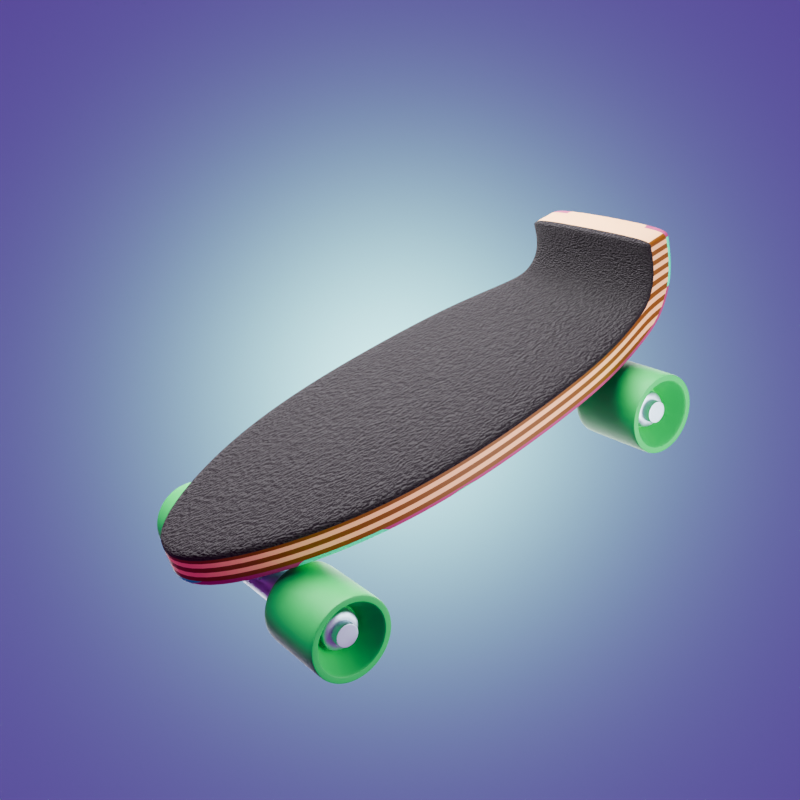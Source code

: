 # Source: Skateboard.blend  (saved by Blender 4.0.36; exported with 4.5.12 LTS)
import bpy
from mathutils import Matrix  # noqa: F401  (used for matrix-valued properties, if any)

bpy.ops.wm.read_factory_settings(use_empty=True)
scene = bpy.context.scene
scene.name = 'Scene'

# ---- collections
col_collection = bpy.data.collections.new('Collection'); scene.collection.children.link(col_collection)

# ---- materials (node trees are filled in below, after node groups)
mat_material_002 = bpy.data.materials.new('Material.002')
mat_material_005 = bpy.data.materials.new('Material.005')
mat_material_006 = bpy.data.materials.new('Material.006')
mat_material_004 = bpy.data.materials.new('Material.004')
mat_material_003 = bpy.data.materials.new('Material.003')
mat_material_001 = bpy.data.materials.new('Material.001')

# ---- node groups
ng_auto_smooth = bpy.data.node_groups.new('Auto Smooth', 'GeometryNodeTree')
_s = ng_auto_smooth.interface.new_socket(name='Geometry', in_out='OUTPUT', socket_type='NodeSocketGeometry')
_s = ng_auto_smooth.interface.new_socket(name='Geometry', in_out='INPUT', socket_type='NodeSocketGeometry')
_s = ng_auto_smooth.interface.new_socket(name='Angle', in_out='INPUT', socket_type='NodeSocketFloat')
_s.subtype = 'ANGLE'
_s.min_value = 0.0
_s.max_value = 3.142
ng_auto_smooth.is_modifier = True
_N = ng_auto_smooth.nodes; _L = ng_auto_smooth.links
n0 = _N.new('NodeGroupOutput'); n0.name = 'Group Output'; n0.location = (480, -100)
n1 = _N.new('NodeGroupInput'); n1.name = 'Group Input'; n1.location = (-420, -300)
n2 = _N.new('NodeGroupInput'); n2.name = 'Group Input.001'; n2.location = (-60, -100)
n3 = _N.new('GeometryNodeSetShadeSmooth'); n3.name = 'Set Shade Smooth'; n3.location = (120, -100)
n3.domain = 'EDGE'
n4 = _N.new('GeometryNodeSetShadeSmooth'); n4.name = 'Set Shade Smooth.001'; n4.location = (300, -100)
n5 = _N.new('GeometryNodeInputMeshEdgeAngle'); n5.name = 'Edge Angle'; n5.location = (-420, -220)
n6 = _N.new('GeometryNodeInputEdgeSmooth'); n6.name = 'Is Edge Smooth'; n6.location = (-60, -160)
n7 = _N.new('GeometryNodeInputShadeSmooth'); n7.name = 'Is Face Smooth'; n7.location = (-240, -340)
n8 = _N.new('FunctionNodeBooleanMath'); n8.name = 'Boolean Math'; n8.location = (-60, -220)
n9 = _N.new('FunctionNodeCompare'); n9.name = 'Compare'; n9.location = (-240, -180)
n9.operation = 'LESS_EQUAL'
_L.new(n5.outputs[0], n9.inputs[0])
_L.new(n4.outputs[0], n0.inputs[0])
_L.new(n1.outputs[1], n9.inputs[1])
_L.new(n9.outputs[0], n8.inputs[0])
_L.new(n7.outputs[0], n8.inputs[1])
_L.new(n2.outputs[0], n3.inputs[0])
_L.new(n6.outputs[0], n3.inputs[1])
_L.new(n3.outputs[0], n4.inputs[0])
_L.new(n8.outputs[0], n3.inputs[2])
n0.is_active_output = True

# ---- material node trees
mat_material_002.use_nodes = True; mat_material_002.node_tree.nodes.clear()
_N = mat_material_002.node_tree.nodes; _L = mat_material_002.node_tree.links
n0 = _N.new('ShaderNodeBsdfPrincipled'); n0.name = 'Principled BSDF'; n0.location = (10, 300)
n0.inputs[3].default_value = 1.45
n1 = _N.new('ShaderNodeOutputMaterial'); n1.name = 'Material Output'; n1.location = (300, 300)
n2 = _N.new('ShaderNodeMapping'); n2.name = 'Mapping'; n2.location = (-850, 244)
n2.inputs[2].default_value = (0.0, 1.571, 0.0)
n2.inputs[3].default_value = (1.0, 1.0, 0.607)
n3 = _N.new('ShaderNodeTexCoord'); n3.name = 'Texture Coordinate'; n3.location = (-1030, 244)
n4 = _N.new('ShaderNodeTexWave'); n4.name = 'Wave Texture'; n4.location = (-670, 284)
n5 = _N.new('ShaderNodeValToRGB'); n5.name = 'Color Ramp'; n5.location = (-440, 256)
n5.color_ramp.interpolation = 'CONSTANT'
while len(n5.color_ramp.elements) > 1: n5.color_ramp.elements.remove(n5.color_ramp.elements[-1])
n5.color_ramp.elements[0].position = 0.0; n5.color_ramp.elements[0].color = (0.2016, 0.08228, 0.006048, 1.0)
_e = n5.color_ramp.elements.new(0.5); _e.color = (1.0, 0.6038, 0.2747, 1.0)
_L.new(n0.outputs[0], n1.inputs[0])
_L.new(n2.outputs[0], n4.inputs[0])
_L.new(n3.outputs[0], n2.inputs[0])
_L.new(n4.outputs[0], n5.inputs[0])
_L.new(n5.outputs[0], n0.inputs[0])
n1.is_active_output = True
mat_material_005.use_nodes = True; mat_material_005.node_tree.nodes.clear()
_N = mat_material_005.node_tree.nodes; _L = mat_material_005.node_tree.links
n0 = _N.new('ShaderNodeBsdfPrincipled'); n0.name = 'Principled BSDF'; n0.location = (10, 300)
n0.inputs[2].default_value = 0.75
n0.inputs[3].default_value = 1.45
n1 = _N.new('ShaderNodeOutputMaterial'); n1.name = 'Material Output'; n1.location = (300, 300)
n2 = _N.new('ShaderNodeMapping'); n2.name = 'Mapping'; n2.location = (-756, 176)
n3 = _N.new('ShaderNodeTexCoord'); n3.name = 'Texture Coordinate'; n3.location = (-936, 176)
n4 = _N.new('ShaderNodeValToRGB'); n4.name = 'Color Ramp'; n4.location = (-303, 218)
while len(n4.color_ramp.elements) > 1: n4.color_ramp.elements.remove(n4.color_ramp.elements[-1])
n4.color_ramp.elements[0].position = 0.0; n4.color_ramp.elements[0].color = (0.0, 0.0, 0.0, 1.0)
_e = n4.color_ramp.elements.new(1.0); _e.color = (0.03955, 0.03954, 0.03954, 1.0)
n5 = _N.new('ShaderNodeTexNoise'); n5.name = 'Noise Texture'; n5.location = (-576, 216)
n5.inputs[2].default_value = 111.0
n5.inputs[3].default_value = 15.0
n6 = _N.new('ShaderNodeBump'); n6.name = 'Bump'; n6.location = (-337, -111)
n6.inputs[0].default_value = 0.5
n6.inputs[1].default_value = 1.0
n6.inputs[2].default_value = 1.0
_L.new(n0.outputs[0], n1.inputs[0])
_L.new(n2.outputs[0], n5.inputs[0])
_L.new(n3.outputs[0], n2.inputs[0])
_L.new(n5.outputs[0], n4.inputs[0])
_L.new(n4.outputs[0], n0.inputs[0])
_L.new(n5.outputs[0], n6.inputs[3])
_L.new(n6.outputs[0], n0.inputs[5])
n1.is_active_output = True
mat_material_006.use_nodes = True; mat_material_006.node_tree.nodes.clear()
_N = mat_material_006.node_tree.nodes; _L = mat_material_006.node_tree.links
n0 = _N.new('ShaderNodeBsdfPrincipled'); n0.name = 'Principled BSDF'; n0.location = (10, 300)
n0.inputs[3].default_value = 1.45
n1 = _N.new('ShaderNodeOutputMaterial'); n1.name = 'Material Output'; n1.location = (300, 300)
n2 = _N.new('ShaderNodeMapping'); n2.name = 'Mapping'; n2.location = (-950, 214)
n2.inputs[3].default_value = (0.66, 1.89, 1.0)
n3 = _N.new('ShaderNodeTexCoord'); n3.name = 'Texture Coordinate'; n3.location = (-1130, 214)
n4 = _N.new('ShaderNodeTexVoronoi'); n4.name = 'Voronoi Texture'; n4.location = (-770, 254)
n4.inputs[2].default_value = 3.0
n5 = _N.new('ShaderNodeMath'); n5.name = 'Math'; n5.location = (-554, 209)
n5.operation = 'LESS_THAN'
n5.inputs[1].default_value = 0.46
n6 = _N.new('ShaderNodeValToRGB'); n6.name = 'Color Ramp'; n6.location = (-313, 221)
while len(n6.color_ramp.elements) > 1: n6.color_ramp.elements.remove(n6.color_ramp.elements[-1])
n6.color_ramp.elements[0].position = 0.0; n6.color_ramp.elements[0].color = (0.3968, 0.0648, 0.1779, 1.0)
_e = n6.color_ramp.elements.new(1.0); _e.color = (0.01298, 1.0, 0.4851, 1.0)
_L.new(n0.outputs[0], n1.inputs[0])
_L.new(n2.outputs[0], n4.inputs[0])
_L.new(n3.outputs[0], n2.inputs[0])
_L.new(n4.outputs[0], n5.inputs[0])
_L.new(n5.outputs[0], n6.inputs[0])
_L.new(n6.outputs[0], n0.inputs[0])
n1.is_active_output = True
mat_material_004.use_nodes = True; mat_material_004.node_tree.nodes.clear()
_N = mat_material_004.node_tree.nodes; _L = mat_material_004.node_tree.links
n0 = _N.new('ShaderNodeOutputMaterial'); n0.name = 'Material Output'; n0.location = (300, 300)
n1 = _N.new('ShaderNodeTexCoord'); n1.name = 'Texture Coordinate'; n1.location = (-801, 245)
n2 = _N.new('ShaderNodeTexNoise'); n2.name = 'Noise Texture'; n2.location = (-441, 285)
n2.inputs[2].default_value = 0.43
n2.inputs[3].default_value = 15.0
n3 = _N.new('ShaderNodeValToRGB'); n3.name = 'Color Ramp'; n3.location = (-261, 255)
while len(n3.color_ramp.elements) > 1: n3.color_ramp.elements.remove(n3.color_ramp.elements[-1])
n3.color_ramp.elements[0].position = 0.0; n3.color_ramp.elements[0].color = (0.0, 0.0, 0.0, 1.0)
_e = n3.color_ramp.elements.new(1.0); _e.color = (1.0, 1.0, 1.0, 1.0)
n4 = _N.new('ShaderNodeBump'); n4.name = 'Bump'; n4.location = (-382, -108)
n4.inputs[0].default_value = 0.1
n4.inputs[1].default_value = 1.0
n4.inputs[2].default_value = 1.0
n5 = _N.new('ShaderNodeMapping'); n5.name = 'Mapping'; n5.location = (-621, 245)
n6 = _N.new('ShaderNodeBsdfPrincipled'); n6.name = 'Principled BSDF'; n6.location = (37, 17)
n6.inputs[0].default_value = (0.5521, 0.7304, 0.799, 1.0)
n6.inputs[1].default_value = 1.0
n6.inputs[3].default_value = 1.45
_L.new(n6.outputs[0], n0.inputs[0])
_L.new(n5.outputs[0], n2.inputs[0])
_L.new(n1.outputs[0], n5.inputs[0])
_L.new(n2.outputs[0], n3.inputs[0])
_L.new(n3.outputs[0], n6.inputs[2])
_L.new(n5.outputs[0], n4.inputs[3])
_L.new(n4.outputs[0], n6.inputs[5])
n0.is_active_output = True
mat_material_003.use_nodes = True; mat_material_003.node_tree.nodes.clear()
_N = mat_material_003.node_tree.nodes; _L = mat_material_003.node_tree.links
n0 = _N.new('ShaderNodeBsdfPrincipled'); n0.name = 'Principled BSDF'; n0.location = (10, 300)
n0.inputs[0].default_value = (0.01939, 0.5776, 0.1144, 1.0)
n0.inputs[3].default_value = 1.45
n1 = _N.new('ShaderNodeOutputMaterial'); n1.name = 'Material Output'; n1.location = (300, 300)
_L.new(n0.outputs[0], n1.inputs[0])
n1.is_active_output = True
mat_material_001.use_nodes = True; mat_material_001.node_tree.nodes.clear()
_N = mat_material_001.node_tree.nodes; _L = mat_material_001.node_tree.links
n0 = _N.new('ShaderNodeBsdfPrincipled'); n0.name = 'Principled BSDF'; n0.location = (10, 300)
n0.inputs[0].default_value = (0.3468, 1.0, 0.913, 1.0)
n0.inputs[3].default_value = 1.45
n1 = _N.new('ShaderNodeOutputMaterial'); n1.name = 'Material Output'; n1.location = (300, 300)
_L.new(n0.outputs[0], n1.inputs[0])
n1.is_active_output = True

# ---- world
world_world = bpy.data.worlds.new('World'); scene.world = world_world
world_world.use_nodes = True; world_world.node_tree.nodes.clear()
_N = world_world.node_tree.nodes; _L = world_world.node_tree.links
n0 = _N.new('ShaderNodeOutputWorld'); n0.name = 'World Output'; n0.location = (300, 300)
n1 = _N.new('ShaderNodeBackground'); n1.name = 'Background'; n1.location = (10, 300)
n1.inputs[0].default_value = (0.3108, 0.03806, 0.3117, 1.0)
_L.new(n1.outputs[0], n0.inputs[0])
n0.is_active_output = True
world_world.color = (0.05088, 0.05088, 0.05088)
world_world.use_sun_shadow = False
world_world.sun_shadow_jitter_overblur = 0.0

# ---- cameras
cam_camera = bpy.data.cameras.new('Camera')

# ---- lights
light_area_003 = bpy.data.lights.new('Area.003', 'AREA')
light_area_003.transmission_factor = 0.0
light_area_003.energy = 350.0
light_area_003.shadow_maximum_resolution = 0.006
light_area_003.use_absolute_resolution = True
light_area_003.size = 5.16
light_area_003.size_y = 1.0
light_area_004 = bpy.data.lights.new('Area.004', 'AREA')
light_area_004.transmission_factor = 0.0
light_area_004.energy = 80.0
light_area_004.shadow_maximum_resolution = 0.006
light_area_004.use_absolute_resolution = True
light_area_004.shape = 'DISK'
light_area_004.size = 2.0
light_area_004.size_y = 1.0
light_area_005 = bpy.data.lights.new('Area.005', 'AREA')
light_area_005.transmission_factor = 0.0
light_area_005.energy = 80.0
light_area_005.shadow_maximum_resolution = 0.006
light_area_005.use_absolute_resolution = True
light_area_005.shape = 'DISK'
light_area_005.size = 2.0
light_area_005.size_y = 1.0
light_area_006 = bpy.data.lights.new('Area.006', 'AREA')
light_area_006.transmission_factor = 0.0
light_area_006.energy = 60.0
light_area_006.shadow_maximum_resolution = 0.006
light_area_006.use_absolute_resolution = True
light_area_006.shape = 'DISK'
light_area_006.size = 2.0
light_area_006.size_y = 1.0
light_area_007 = bpy.data.lights.new('Area.007', 'AREA')
light_area_007.transmission_factor = 0.0
light_area_007.energy = 300.0
light_area_007.shadow_maximum_resolution = 0.006
light_area_007.use_absolute_resolution = True
light_area_007.shape = 'DISK'
light_area_007.size = 3.0
light_area_007.size_y = 1.0

# ---- meshes
me_plane = bpy.data.meshes.new('Plane')
me_plane.from_pydata([(-0.1385, -1.0, 0.0), (0.1385, -1.0, 0.0), (-0.4443, 0.6, 0.0), (-0.4794, 0.2, 0.0), (-0.479, -0.2, 0.0), (-0.3901, -0.6, 0.0), (0.3901, -0.6, 0.0), (0.479, -0.2, 0.0), (0.4794, 0.2, 0.0), (0.4443, 0.6, 0.0), (-0.3098, 1.0, 0.2098), (0.3098, 1.0, 0.2098), (-0.3513, 0.8768, 0.0), (-0.3098, 1.0, 0.1232), (-0.3306, 0.9384, 0.01651), (-0.3154, 0.9835, 0.06161), (0.3098, 1.0, 0.1232), (0.3513, 0.8768, 0.0), (0.3154, 0.9835, 0.06161), (0.3306, 0.9384, 0.01651), (-0.3901, -0.6, -0.1402), (-0.1385, -1.0, -0.1402), (0.1385, -1.0, -0.1402), (-0.4443, 0.6, -0.1402), (-0.4794, 0.2, -0.1402), (-0.479, -0.2, -0.1402), (0.3901, -0.6, -0.1402), (0.479, -0.2, -0.1402), (0.4794, 0.2, -0.1402), (0.4443, 0.6, -0.1402), (0.3098, 1.14, 0.2098), (-0.3098, 1.14, 0.2098), (0.3154, 1.107, -0.01422), (0.3098, 1.14, 0.1043), (-0.3098, 1.14, 0.1043), (-0.3154, 1.107, -0.01422), (0.3306, 1.005, -0.1123), (-0.3306, 1.005, -0.1123), (0.3513, 0.8915, -0.1406), (-0.3513, 0.8915, -0.1406), (0.4794, 0.2, -0.1309), (0.4794, 0.2, -0.009321), (0.479, -0.2, -0.00939), (0.479, -0.2, -0.1308), (-0.3513, 0.8905, -0.1313), (-0.3513, 0.8778, -0.009303), (-0.3306, 0.943, 0.007542), (-0.3306, 1.0, -0.1033), (-0.1385, -1.0, -0.1308), (-0.1385, -1.0, -0.009455), (-0.3901, -0.6, -0.009434), (-0.3901, -0.6, -0.1308), (0.4443, 0.6, -0.131), (0.4443, 0.6, -0.009219), (0.1385, -1.0, -0.1308), (0.1385, -1.0, -0.009455), (-0.3154, 1.098, -0.008635), (-0.3154, 0.9926, 0.05602), (-0.3098, 1.011, 0.1218), (-0.3098, 1.13, 0.1057), (-0.3098, 1.01, 0.2098), (-0.3098, 1.13, 0.2098), (-0.4794, 0.2, -0.1309), (-0.4794, 0.2, -0.009321), (-0.4443, 0.6, -0.009219), (-0.4443, 0.6, -0.131), (0.3098, 1.13, 0.2098), (0.3098, 1.01, 0.2098), (0.3098, 1.011, 0.1218), (0.3098, 1.13, 0.1057), (-0.479, -0.2, -0.1308), (-0.479, -0.2, -0.00939), (0.3154, 1.098, -0.008635), (0.3154, 0.9926, 0.05602), (0.3306, 0.943, 0.007542), (0.3306, 1.0, -0.1033), (0.3513, 0.8905, -0.1313), (0.3513, 0.8778, -0.009303), (0.3901, -0.6, -0.1308), (0.3901, -0.6, -0.009434), (-0.3098, 1.0, 0.1875), (0.3098, 1.0, 0.1875), (-0.3098, 1.14, 0.1826), (0.3098, 1.14, 0.1826), (0.3098, 1.13, 0.183), (0.3098, 1.01, 0.1871), (-0.3098, 1.13, 0.183), (-0.3098, 1.01, 0.1871)], [], [(0, 5, 6, 1), (5, 4, 7, 6), (4, 3, 8, 7), (3, 2, 9, 8), (2, 12, 17, 9), (16, 18, 15, 13), (18, 19, 14, 15), (19, 17, 12, 14), (80, 10, 11, 81), (21, 22, 26, 20), (20, 26, 27, 25), (25, 27, 28, 24), (24, 28, 29, 23), (23, 29, 38, 39), (33, 34, 35, 32), (32, 35, 37, 36), (36, 37, 39, 38), (82, 83, 30, 31), (8, 9, 53, 41), (12, 2, 64, 45), (0, 1, 55, 49), (7, 8, 41, 42), (5, 0, 49, 50), (13, 15, 57, 58), (11, 10, 60, 67), (3, 4, 71, 63), (81, 11, 67, 85), (2, 3, 63, 64), (19, 18, 73, 74), (14, 12, 45, 46), (52, 76, 38, 29), (48, 54, 22, 21), (9, 17, 77, 53), (1, 6, 79, 55), (62, 70, 25, 24), (44, 65, 23, 39), (75, 72, 32, 36), (72, 69, 33, 32), (76, 75, 36, 38), (78, 43, 27, 26), (66, 61, 31, 30), (59, 56, 35, 34), (54, 78, 26, 22), (56, 47, 37, 35), (70, 51, 20, 25), (15, 14, 46, 57), (17, 19, 74, 77), (84, 66, 30, 83), (18, 16, 68, 73), (65, 62, 24, 23), (86, 59, 34, 82), (80, 13, 58, 87), (4, 5, 50, 71), (6, 7, 42, 79), (51, 48, 21, 20), (47, 44, 39, 37), (43, 40, 28, 27), (69, 72, 73, 68), (75, 76, 77, 74), (43, 78, 79, 42), (61, 66, 67, 60), (78, 54, 55, 79), (76, 52, 53, 77), (47, 56, 57, 46), (51, 70, 71, 50), (65, 44, 45, 64), (72, 75, 74, 73), (70, 62, 63, 71), (84, 69, 68, 85), (62, 65, 64, 63), (86, 61, 60, 87), (56, 59, 58, 57), (54, 48, 49, 55), (52, 40, 41, 53), (48, 51, 50, 49), (44, 47, 46, 45), (40, 43, 42, 41), (40, 52, 29, 28), (59, 86, 87, 58), (66, 84, 85, 67), (10, 80, 87, 60), (61, 86, 82, 31), (69, 84, 83, 33), (16, 81, 85, 68), (34, 33, 83, 82), (13, 80, 81, 16)])
me_plane.polygons.foreach_set('use_smooth', [True] * 86)
me_plane.polygons.foreach_set('material_index', [1, 1, 1, 1, 1, 1, 1, 1, 1, 2, 2, 2, 2, 2, 2, 2, 2, 2, 1, 1, 1, 1, 1, 1, 1, 1, 1, 1, 1, 1, 2, 2, 1, 1, 2, 2, 2, 2, 2, 2, 0, 2, 2, 2, 2, 1, 1, 2, 1, 2, 2, 1, 1, 1, 2, 2, 2, 0, 0, 0, 0, 0, 0, 0, 0, 0, 0, 0, 0, 0, 0, 0, 0, 0, 0, 0, 0, 2, 0, 0, 1, 2, 2, 1, 2, 1])
_uv = me_plane.uv_layers.new(name='UVMap')
_uv.uv.foreach_set('vector', [0.0, 0.0, 0.0, 0.2, 1.0, 0.2, 1.0, 0.0, 0.0, 0.2, 0.0, 0.4, 1.0, 0.4, 1.0, 0.2, 0.0, 0.4, 0.0, 0.6, 1.0, 0.6, 1.0, 0.4, 0.0, 0.6, 0.0, 0.8, 1.0, 0.8, 1.0, 0.6, 0.0, 0.8, 0.0, 0.9384, 1.0, 0.9384, 1.0, 0.8, 1.0, 1.0, 1.009, 1.0, -0.008958, 1.0, 0.0, 1.0, 1.009, 1.0, 1.0, 0.9692, 0.0, 0.9692, -0.008958, 1.0, 1.0, 0.9692, 1.0, 0.9384, 0.0, 0.9384, 0.0, 0.9692, 0.0, 1.0, 0.0, 1.0, 1.0, 1.0, 1.0, 1.0, 0.0, 0.0, 1.0, 0.0, 1.0, 0.2, 0.0, 0.2, 0.0, 0.2, 1.0, 0.2, 1.0, 0.4, 0.0, 0.4, 0.0, 0.4, 1.0, 0.4, 1.0, 0.6, 0.0, 0.6, 0.0, 0.6, 1.0, 0.6, 1.0, 0.8, 0.0, 0.8, 0.0, 0.8, 1.0, 0.8, 1.0, 0.9384, 0.0, 0.9384, 1.0, 1.0, 0.0, 1.0, -0.008958, 1.0, 1.009, 1.0, 1.009, 1.0, -0.008958, 1.0, 0.0, 0.9692, 1.0, 0.9692, 1.0, 0.9692, 0.0, 0.9692, 0.0, 0.9384, 1.0, 0.9384, 0.0, 1.0, 1.0, 1.0, 1.0, 1.0, 0.0, 1.0, 1.0, 0.6, 1.0, 0.8, 1.0, 0.8, 1.0, 0.6, 0.0, 0.9384, 0.0, 0.8, 0.0, 0.8, 0.0, 0.9384, 0.0, 0.0, 1.0, 0.0, 1.0, 0.0, 0.0, 0.0, 1.0, 0.4, 1.0, 0.6, 1.0, 0.6, 1.0, 0.4, 0.0, 0.2, 0.0, 0.0, 0.0, 0.0, 0.0, 0.2, 0.0, 1.0, -0.008958, 1.0, -0.008958, 1.0, 0.0, 1.0, 1.0, 1.0, 0.0, 1.0, 0.0, 1.0, 1.0, 1.0, 0.0, 0.6, 0.0, 0.4, 0.0, 0.4, 0.0, 0.6, 1.0, 1.0, 1.0, 1.0, 1.0, 1.0, 1.0, 1.0, 0.0, 0.8, 0.0, 0.6, 0.0, 0.6, 0.0, 0.8, 1.0, 0.9692, 1.009, 1.0, 1.009, 1.0, 1.0, 0.9692, 0.0, 0.9692, 0.0, 0.9384, 0.0, 0.9384, 0.0, 0.9692, 1.0, 0.8, 1.0, 0.9384, 1.0, 0.9384, 1.0, 0.8, 0.0, 0.0, 1.0, 0.0, 1.0, 0.0, 0.0, 0.0, 1.0, 0.8, 1.0, 0.9384, 1.0, 0.9384, 1.0, 0.8, 1.0, 0.0, 1.0, 0.2, 1.0, 0.2, 1.0, 0.0, 0.0, 0.6, 0.0, 0.4, 0.0, 0.4, 0.0, 0.6, 0.0, 0.9384, 0.0, 0.8, 0.0, 0.8, 0.0, 0.9384, 1.0, 0.9692, 1.009, 1.0, 1.009, 1.0, 1.0, 0.9692, 1.009, 1.0, 1.0, 1.0, 1.0, 1.0, 1.009, 1.0, 1.0, 0.9384, 1.0, 0.9692, 1.0, 0.9692, 1.0, 0.9384, 1.0, 0.2, 1.0, 0.4, 1.0, 0.4, 1.0, 0.2, 1.0, 1.0, 0.0, 1.0, 0.0, 1.0, 1.0, 1.0, 0.0, 1.0, -0.008958, 1.0, -0.008958, 1.0, 0.0, 1.0, 1.0, 0.0, 1.0, 0.2, 1.0, 0.2, 1.0, 0.0, -0.008958, 1.0, 0.0, 0.9692, 0.0, 0.9692, -0.008958, 1.0, 0.0, 0.4, 0.0, 0.2, 0.0, 0.2, 0.0, 0.4, -0.008958, 1.0, 0.0, 0.9692, 0.0, 0.9692, -0.008958, 1.0, 1.0, 0.9384, 1.0, 0.9692, 1.0, 0.9692, 1.0, 0.9384, 1.0, 1.0, 1.0, 1.0, 1.0, 1.0, 1.0, 1.0, 1.009, 1.0, 1.0, 1.0, 1.0, 1.0, 1.009, 1.0, 0.0, 0.8, 0.0, 0.6, 0.0, 0.6, 0.0, 0.8, 0.0, 1.0, 0.0, 1.0, 0.0, 1.0, 0.0, 1.0, 0.0, 1.0, 0.0, 1.0, 0.0, 1.0, 0.0, 1.0, 0.0, 0.4, 0.0, 0.2, 0.0, 0.2, 0.0, 0.4, 1.0, 0.2, 1.0, 0.4, 1.0, 0.4, 1.0, 0.2, 0.0, 0.2, 0.0, 0.0, 0.0, 0.0, 0.0, 0.2, 0.0, 0.9692, 0.0, 0.9384, 0.0, 0.9384, 0.0, 0.9692, 1.0, 0.4, 1.0, 0.6, 1.0, 0.6, 1.0, 0.4, 1.0, 1.0, 1.009, 1.0, 1.009, 1.0, 1.0, 1.0, 1.0, 0.9692, 1.0, 0.9384, 1.0, 0.9384, 1.0, 0.9692, 1.0, 0.4, 1.0, 0.2, 1.0, 0.2, 1.0, 0.4, 0.0, 1.0, 1.0, 1.0, 1.0, 1.0, 0.0, 1.0, 1.0, 0.2, 1.0, 0.0, 1.0, 0.0, 1.0, 0.2, 1.0, 0.9384, 1.0, 0.8, 1.0, 0.8, 1.0, 0.9384, 0.0, 0.9692, -0.008958, 1.0, -0.008958, 1.0, 0.0, 0.9692, 0.0, 0.2, 0.0, 0.4, 0.0, 0.4, 0.0, 0.2, 0.0, 0.8, 0.0, 0.9384, 0.0, 0.9384, 0.0, 0.8, 1.009, 1.0, 1.0, 0.9692, 1.0, 0.9692, 1.009, 1.0, 0.0, 0.4, 0.0, 0.6, 0.0, 0.6, 0.0, 0.4, 1.0, 1.0, 1.0, 1.0, 1.0, 1.0, 1.0, 1.0, 0.0, 0.6, 0.0, 0.8, 0.0, 0.8, 0.0, 0.6, 0.0, 1.0, 0.0, 1.0, 0.0, 1.0, 0.0, 1.0, -0.008958, 1.0, 0.0, 1.0, 0.0, 1.0, -0.008958, 1.0, 1.0, 0.0, 0.0, 0.0, 0.0, 0.0, 1.0, 0.0, 1.0, 0.8, 1.0, 0.6, 1.0, 0.6, 1.0, 0.8, 0.0, 0.0, 0.0, 0.2, 0.0, 0.2, 0.0, 0.0, 0.0, 0.9384, 0.0, 0.9692, 0.0, 0.9692, 0.0, 0.9384, 1.0, 0.6, 1.0, 0.4, 1.0, 0.4, 1.0, 0.6, 1.0, 0.6, 1.0, 0.8, 1.0, 0.8, 1.0, 0.6, 0.0, 1.0, 0.0, 1.0, 0.0, 1.0, 0.0, 1.0, 1.0, 1.0, 1.0, 1.0, 1.0, 1.0, 1.0, 1.0, 0.0, 1.0, 0.0, 1.0, 0.0, 1.0, 0.0, 1.0, 0.0, 1.0, 0.0, 1.0, 0.0, 1.0, 0.0, 1.0, 1.0, 1.0, 1.0, 1.0, 1.0, 1.0, 1.0, 1.0, 1.0, 1.0, 1.0, 1.0, 1.0, 1.0, 1.0, 1.0, 0.0, 1.0, 1.0, 1.0, 1.0, 1.0, 0.0, 1.0, 0.0, 1.0, 0.0, 1.0, 1.0, 1.0, 1.0, 1.0])
me_plane.materials.append(mat_material_002)
me_plane.materials.append(mat_material_005)
me_plane.materials.append(mat_material_006)
me_plane.update()
me_plane_001 = bpy.data.meshes.new('Plane.001')
me_plane_001.from_pydata([(-0.1583, -0.771, -0.1351), (0.1583, -0.771, -0.1351), (-0.1583, -0.4545, -0.1351), (0.1583, -0.4545, -0.1351), (-0.1583, -0.4545, -0.1782), (-0.1583, -0.771, -0.1782), (0.1583, -0.771, -0.1782), (0.1583, -0.4545, -0.1782), (0.1051, -0.4545, -0.1904), (-0.1051, -0.4545, -0.1904), (-0.1051, -0.771, -0.2439), (0.1051, -0.771, -0.2439), (-0.1051, -0.771, -0.1351), (0.1051, -0.771, -0.1351), (0.1051, -0.4545, -0.1351), (-0.1051, -0.4545, -0.1351), (0.1051, -0.771, -0.1782), (-0.1051, -0.771, -0.1782), (-0.1051, -0.4545, -0.1782), (0.1051, -0.4545, -0.1782)], [], [(15, 2, 4, 18), (5, 17, 18, 4), (2, 0, 5, 4), (3, 14, 19, 7), (0, 2, 15, 12), (1, 3, 7, 6), (13, 14, 3, 1), (16, 6, 7, 19), (11, 8, 9, 10), (0, 12, 17, 5), (13, 16, 17, 12), (15, 18, 19, 14), (18, 17, 10, 9), (14, 13, 12, 15), (13, 1, 6, 16), (16, 19, 8, 11), (19, 18, 9, 8), (17, 16, 11, 10)])
me_plane_001.polygons.foreach_set('use_smooth', [True] * 18)
_uv = me_plane_001.uv_layers.new(name='UVMap')
_uv.uv.foreach_set('vector', [0.1678, 1.0, 0.0, 1.0, 0.0, 1.0, 0.1678, 1.0, 0.0, 0.0, 0.1678, 0.0, 0.1678, 1.0, 0.0, 1.0, 0.0, 1.0, 0.0, 0.0, 0.0, 0.0, 0.0, 1.0, 1.0, 1.0, 0.8322, 1.0, 0.8322, 1.0, 1.0, 1.0, 0.0, 0.0, 0.0, 1.0, 0.1678, 1.0, 0.1678, 0.0, 1.0, 0.0, 1.0, 1.0, 1.0, 1.0, 1.0, 0.0, 0.8322, 0.0, 0.8322, 1.0, 1.0, 1.0, 1.0, 0.0, 0.8322, 0.0, 1.0, 0.0, 1.0, 1.0, 0.8322, 1.0, 0.8322, 0.0, 0.8322, 1.0, 0.1678, 1.0, 0.1678, 0.0, 0.0, 0.0, 0.1678, 0.0, 0.1678, 0.0, 0.0, 0.0, 0.8322, 0.0, 0.8322, 0.0, 0.1678, 0.0, 0.1678, 0.0, 0.1678, 1.0, 0.1678, 1.0, 0.8322, 1.0, 0.8322, 1.0, 0.1678, 1.0, 0.1678, 0.0, 0.1678, 0.0, 0.1678, 1.0, 0.8322, 1.0, 0.8322, 0.0, 0.1678, 0.0, 0.1678, 1.0, 0.8322, 0.0, 1.0, 0.0, 1.0, 0.0, 0.8322, 0.0, 0.8322, 0.0, 0.8322, 1.0, 0.8322, 1.0, 0.8322, 0.0, 0.8322, 1.0, 0.1678, 1.0, 0.1678, 1.0, 0.8322, 1.0, 0.1678, 0.0, 0.8322, 0.0, 0.8322, 0.0, 0.1678, 0.0])
me_plane_001.materials.append(mat_material_004)
me_plane_001.update()
me_cube = bpy.data.meshes.new('Cube')
me_cube.from_pydata([(-0.4567, -0.09771, -0.0796), (-0.4567, -0.09771, 0.09737), (-0.4567, 0.09771, -0.0796), (-0.4567, 0.09771, 0.09737), (0.4567, -0.09771, -0.0796), (0.4567, -0.09771, 0.09737), (0.4567, 0.09771, -0.0796), (0.4567, 0.09771, 0.09737), (-0.4424, 0.09771, -0.0796), (0.4424, 0.09771, -0.0796), (0.4424, 0.09771, 0.09737), (-0.4424, 0.09771, 0.09737), (0.4424, -0.09771, -0.0796), (-0.4424, -0.09771, -0.0796), (-0.4424, -0.09771, 0.09737), (0.4424, -0.09771, 0.09737), (-0.07753, 0.09771, 0.09737), (0.07753, 0.09771, 0.09737), (0.07753, -0.09771, 0.09737), (-0.07753, -0.09771, 0.09737), (0.07753, 0.09771, -0.0796), (-0.07753, 0.09771, -0.0796), (-0.07753, -0.09771, -0.0796), (0.07753, -0.09771, -0.0796), (-0.07753, 0.09771, 0.008886), (0.07753, 0.09771, 0.008886), (0.07753, 0.3779, 0.09737), (0.07753, 0.3779, 0.008886), (-0.07753, 0.3779, 0.008886), (-0.07753, 0.3779, 0.09737), (0.07753, 0.1112, 0.008886), (0.07753, 0.1112, 0.09737), (-0.07753, 0.1112, 0.09737), (-0.07753, 0.1112, 0.008886), (0.1654, 0.2445, -0.001069), (-0.1654, 0.2445, 0.1073), (0.1654, 0.2445, 0.1073), (-0.1654, 0.2445, -0.001069)], [], [(7, 10, 15, 5), (0, 1, 3, 2), (2, 8, 13, 0), (6, 7, 5, 4), (11, 3, 1, 14), (4, 5, 15, 12), (9, 10, 7, 6), (9, 6, 4, 12), (13, 14, 1, 0), (10, 9, 20, 25, 17), (18, 23, 12, 15), (17, 18, 15, 10), (14, 13, 22, 19), (2, 3, 11, 8), (9, 12, 23, 20), (21, 22, 13, 8), (16, 24, 21, 8, 11), (36, 34, 27, 26), (22, 21, 20, 23), (18, 17, 16, 19), (11, 14, 19, 16), (21, 24, 25, 20), (23, 18, 19, 22), (28, 29, 26, 27), (37, 35, 29, 28), (35, 36, 26, 29), (34, 37, 28, 27), (25, 24, 33, 30), (16, 17, 31, 32), (24, 16, 32, 33), (17, 25, 30, 31), (30, 33, 37, 34), (32, 31, 36, 35), (33, 32, 35, 37), (31, 30, 34, 36)])
me_cube.polygons.foreach_set('use_smooth', [True] * 35)
_uv = me_cube.uv_layers.new(name='UVMap')
_uv.uv.foreach_set('vector', [0.625, 0.5, 0.6289, 0.5, 0.6289, 0.75, 0.625, 0.75, 0.375, 0.0, 0.625, 0.0, 0.625, 0.25, 0.375, 0.25, 0.125, 0.5, 0.1289, 0.5, 0.1289, 0.75, 0.125, 0.75, 0.375, 0.5, 0.625, 0.5, 0.625, 0.75, 0.375, 0.75, 0.8711, 0.5, 0.875, 0.5, 0.875, 0.75, 0.8711, 0.75, 0.375, 0.75, 0.625, 0.75, 0.625, 0.7539, 0.375, 0.7539, 0.375, 0.4961, 0.625, 0.4961, 0.625, 0.5, 0.375, 0.5, 0.3711, 0.5, 0.375, 0.5, 0.375, 0.75, 0.3711, 0.75, 0.375, 0.9961, 0.625, 0.9961, 0.625, 1.0, 0.375, 1.0, 0.625, 0.4961, 0.375, 0.4961, 0.375, 0.3962, 0.5, 0.3962, 0.625, 0.3962, 0.625, 0.8538, 0.375, 0.8538, 0.375, 0.7539, 0.625, 0.7539, 0.7288, 0.5, 0.7288, 0.75, 0.6289, 0.75, 0.6289, 0.5, 0.625, 0.9961, 0.375, 0.9961, 0.375, 0.8962, 0.625, 0.8962, 0.375, 0.25, 0.625, 0.25, 0.625, 0.2539, 0.375, 0.2539, 0.3711, 0.5, 0.3711, 0.75, 0.2712, 0.75, 0.2712, 0.5, 0.2288, 0.5, 0.2288, 0.75, 0.1289, 0.75, 0.1289, 0.5, 0.625, 0.3538, 0.5, 0.3538, 0.375, 0.3538, 0.375, 0.2539, 0.625, 0.2539, 0.625, 0.3962, 0.5, 0.3962, 0.5, 0.3962, 0.625, 0.3962, 0.2288, 0.75, 0.2288, 0.5, 0.2712, 0.5, 0.2712, 0.75, 0.7288, 0.75, 0.7288, 0.5, 0.7712, 0.5, 0.7712, 0.75, 0.8711, 0.5, 0.8711, 0.75, 0.7712, 0.75, 0.7712, 0.5, 0.375, 0.3538, 0.5, 0.3538, 0.5, 0.3962, 0.375, 0.3962, 0.375, 0.8538, 0.625, 0.8538, 0.625, 0.8962, 0.375, 0.8962, 0.5, 0.3538, 0.625, 0.3538, 0.625, 0.3962, 0.5, 0.3962, 0.5, 0.3538, 0.625, 0.3538, 0.625, 0.3538, 0.5, 0.3538, 0.7712, 0.5, 0.7288, 0.5, 0.7288, 0.5, 0.7712, 0.5, 0.5, 0.3962, 0.5, 0.3538, 0.5, 0.3538, 0.5, 0.3962, 0.5, 0.3962, 0.5, 0.3538, 0.5, 0.3538, 0.5, 0.3962, 0.7712, 0.5, 0.7288, 0.5, 0.7288, 0.5, 0.7712, 0.5, 0.5, 0.3538, 0.625, 0.3538, 0.625, 0.3538, 0.5, 0.3538, 0.625, 0.3962, 0.5, 0.3962, 0.5, 0.3962, 0.625, 0.3962, 0.5, 0.3962, 0.5, 0.3538, 0.5, 0.3538, 0.5, 0.3962, 0.7712, 0.5, 0.7288, 0.5, 0.7288, 0.5, 0.7712, 0.5, 0.5, 0.3538, 0.625, 0.3538, 0.625, 0.3538, 0.5, 0.3538, 0.625, 0.3962, 0.5, 0.3962, 0.5, 0.3962, 0.625, 0.3962])
me_cube.materials.append(mat_material_004)
me_cube.update()
me_cylinder = bpy.data.meshes.new('Cylinder')
me_cylinder.from_pydata([(1.331e-08, 0.09837, -0.02223), (1.331e-08, 0.09837, 0.085), (0.01691, 0.0967, -0.02223), (0.01691, 0.0967, 0.085), (0.03317, 0.09177, -0.02223), (0.03317, 0.09177, 0.085), (0.04816, 0.08376, -0.02223), (0.04816, 0.08376, 0.085), (0.06129, 0.07298, -0.02223), (0.06129, 0.07298, 0.085), (0.07207, 0.05985, -0.02223), (0.07207, 0.05985, 0.085), (0.08008, 0.04486, -0.02223), (0.08008, 0.04486, 0.085), (0.08501, 0.0286, -0.02223), (0.08501, 0.0286, 0.085), (0.08668, 0.01169, -0.02223), (0.08668, 0.01169, 0.085), (0.08501, -0.00522, -0.02223), (0.08501, -0.00522, 0.085), (0.08008, -0.02148, -0.02223), (0.08008, -0.02148, 0.085), (0.07207, -0.03647, -0.02223), (0.07207, -0.03647, 0.085), (0.06129, -0.0496, -0.02223), (0.06129, -0.0496, 0.085), (0.04816, -0.06038, -0.02223), (0.04816, -0.06038, 0.085), (0.03317, -0.06839, -0.02223), (0.03317, -0.06839, 0.085), (0.01691, -0.07332, -0.02223), (0.01691, -0.07332, 0.085), (1.331e-08, -0.07499, -0.02223), (1.331e-08, -0.07499, 0.085), (-0.01691, -0.07332, -0.02223), (-0.01691, -0.07332, 0.085), (-0.03317, -0.06839, -0.02223), (-0.03317, -0.06839, 0.085), (-0.04816, -0.06038, -0.02223), (-0.04816, -0.06038, 0.085), (-0.06129, -0.0496, -0.02223), (-0.06129, -0.0496, 0.085), (-0.07207, -0.03647, -0.02223), (-0.07207, -0.03647, 0.085), (-0.08008, -0.02148, -0.02223), (-0.08008, -0.02148, 0.085), (-0.08501, -0.00522, -0.02223), (-0.08501, -0.00522, 0.085), (-0.08668, 0.01169, -0.02223), (-0.08668, 0.01169, 0.085), (-0.08501, 0.0286, -0.02223), (-0.08501, 0.0286, 0.085), (-0.08008, 0.04486, -0.02223), (-0.08008, 0.04486, 0.085), (-0.07207, 0.05985, -0.02223), (-0.07207, 0.05985, 0.085), (-0.06129, 0.07298, -0.02223), (-0.06129, 0.07298, 0.085), (-0.04816, 0.08376, -0.02223), (-0.04816, 0.08376, 0.085), (-0.03317, 0.09177, -0.02223), (-0.03317, 0.09177, 0.085), (-0.01691, 0.0967, -0.02223), (-0.01691, 0.0967, 0.085)], [], [(0, 1, 3, 2), (2, 3, 5, 4), (4, 5, 7, 6), (6, 7, 9, 8), (8, 9, 11, 10), (10, 11, 13, 12), (12, 13, 15, 14), (14, 15, 17, 16), (16, 17, 19, 18), (18, 19, 21, 20), (20, 21, 23, 22), (22, 23, 25, 24), (24, 25, 27, 26), (26, 27, 29, 28), (28, 29, 31, 30), (30, 31, 33, 32), (32, 33, 35, 34), (34, 35, 37, 36), (36, 37, 39, 38), (38, 39, 41, 40), (40, 41, 43, 42), (42, 43, 45, 44), (44, 45, 47, 46), (46, 47, 49, 48), (48, 49, 51, 50), (50, 51, 53, 52), (52, 53, 55, 54), (54, 55, 57, 56), (56, 57, 59, 58), (58, 59, 61, 60), (3, 1, 63, 61, 59, 57, 55, 53, 51, 49, 47, 45, 43, 41, 39, 37, 35, 33, 31, 29, 27, 25, 23, 21, 19, 17, 15, 13, 11, 9, 7, 5), (60, 61, 63, 62), (62, 63, 1, 0), (0, 2, 4, 6, 8, 10, 12, 14, 16, 18, 20, 22, 24, 26, 28, 30, 32, 34, 36, 38, 40, 42, 44, 46, 48, 50, 52, 54, 56, 58, 60, 62)])
me_cylinder.polygons.foreach_set('use_smooth', [True] * 34)
_uv = me_cylinder.uv_layers.new(name='UVMap')
_uv.uv.foreach_set('vector', [1.0, 0.5, 1.0, 1.0, 0.9688, 1.0, 0.9688, 0.5, 0.9688, 0.5, 0.9688, 1.0, 0.9375, 1.0, 0.9375, 0.5, 0.9375, 0.5, 0.9375, 1.0, 0.9062, 1.0, 0.9062, 0.5, 0.9062, 0.5, 0.9062, 1.0, 0.875, 1.0, 0.875, 0.5, 0.875, 0.5, 0.875, 1.0, 0.8438, 1.0, 0.8438, 0.5, 0.8438, 0.5, 0.8438, 1.0, 0.8125, 1.0, 0.8125, 0.5, 0.8125, 0.5, 0.8125, 1.0, 0.7812, 1.0, 0.7812, 0.5, 0.7812, 0.5, 0.7812, 1.0, 0.75, 1.0, 0.75, 0.5, 0.75, 0.5, 0.75, 1.0, 0.7188, 1.0, 0.7188, 0.5, 0.7188, 0.5, 0.7188, 1.0, 0.6875, 1.0, 0.6875, 0.5, 0.6875, 0.5, 0.6875, 1.0, 0.6562, 1.0, 0.6562, 0.5, 0.6562, 0.5, 0.6562, 1.0, 0.625, 1.0, 0.625, 0.5, 0.625, 0.5, 0.625, 1.0, 0.5938, 1.0, 0.5938, 0.5, 0.5938, 0.5, 0.5938, 1.0, 0.5625, 1.0, 0.5625, 0.5, 0.5625, 0.5, 0.5625, 1.0, 0.5312, 1.0, 0.5312, 0.5, 0.5312, 0.5, 0.5312, 1.0, 0.5, 1.0, 0.5, 0.5, 0.5, 0.5, 0.5, 1.0, 0.4688, 1.0, 0.4688, 0.5, 0.4688, 0.5, 0.4688, 1.0, 0.4375, 1.0, 0.4375, 0.5, 0.4375, 0.5, 0.4375, 1.0, 0.4062, 1.0, 0.4062, 0.5, 0.4062, 0.5, 0.4062, 1.0, 0.375, 1.0, 0.375, 0.5, 0.375, 0.5, 0.375, 1.0, 0.3438, 1.0, 0.3438, 0.5, 0.3438, 0.5, 0.3438, 1.0, 0.3125, 1.0, 0.3125, 0.5, 0.3125, 0.5, 0.3125, 1.0, 0.2812, 1.0, 0.2812, 0.5, 0.2812, 0.5, 0.2812, 1.0, 0.25, 1.0, 0.25, 0.5, 0.25, 0.5, 0.25, 1.0, 0.2188, 1.0, 0.2188, 0.5, 0.2188, 0.5, 0.2188, 1.0, 0.1875, 1.0, 0.1875, 0.5, 0.1875, 0.5, 0.1875, 1.0, 0.1562, 1.0, 0.1562, 0.5, 0.1562, 0.5, 0.1562, 1.0, 0.125, 1.0, 0.125, 0.5, 0.125, 0.5, 0.125, 1.0, 0.09375, 1.0, 0.09375, 0.5, 0.09375, 0.5, 0.09375, 1.0, 0.0625, 1.0, 0.0625, 0.5, 0.2968, 0.4854, 0.25, 0.49, 0.2032, 0.4854, 0.1582, 0.4717, 0.1167, 0.4496, 0.08029, 0.4197, 0.05045, 0.3833, 0.02827, 0.3418, 0.01461, 0.2968, 0.01, 0.25, 0.01461, 0.2032, 0.02827, 0.1582, 0.05045, 0.1167, 0.08029, 0.08029, 0.1167, 0.05045, 0.1582, 0.02827, 0.2032, 0.01461, 0.25, 0.01, 0.2968, 0.01461, 0.3418, 0.02827, 0.3833, 0.05045, 0.4197, 0.08029, 0.4496, 0.1167, 0.4717, 0.1582, 0.4854, 0.2032, 0.49, 0.25, 0.4854, 0.2968, 0.4717, 0.3418, 0.4496, 0.3833, 0.4197, 0.4197, 0.3833, 0.4496, 0.3418, 0.4717, 0.0625, 0.5, 0.0625, 1.0, 0.03125, 1.0, 0.03125, 0.5, 0.03125, 0.5, 0.03125, 1.0, 0.0, 1.0, 0.0, 0.5, 0.75, 0.49, 0.7968, 0.4854, 0.8418, 0.4717, 0.8833, 0.4496, 0.9197, 0.4197, 0.9496, 0.3833, 0.9717, 0.3418, 0.9854, 0.2968, 0.99, 0.25, 0.9854, 0.2032, 0.9717, 0.1582, 0.9496, 0.1167, 0.9197, 0.08029, 0.8833, 0.05045, 0.8418, 0.02827, 0.7968, 0.01461, 0.75, 0.01, 0.7032, 0.01461, 0.6582, 0.02827, 0.6167, 0.05045, 0.5803, 0.08029, 0.5504, 0.1167, 0.5283, 0.1582, 0.5146, 0.2032, 0.51, 0.25, 0.5146, 0.2968, 0.5283, 0.3418, 0.5504, 0.3833, 0.5803, 0.4197, 0.6167, 0.4496, 0.6582, 0.4717, 0.7032, 0.4854])
me_cylinder.materials.append(mat_material_004)
me_cylinder.update()
me_cylinder_001 = bpy.data.meshes.new('Cylinder.001')
me_cylinder_001.from_pydata([(0.0, 0.5033, -1.0), (0.0, 0.8356, 1.0), (0.09819, 0.4937, -1.0), (0.163, 0.8195, 1.0), (0.1926, 0.465, -1.0), (0.3198, 0.772, 1.0), (0.2796, 0.4185, -1.0), (0.4642, 0.6948, 1.0), (0.3559, 0.3559, -1.0), (0.5909, 0.5909, 1.0), (0.4185, 0.2796, -1.0), (0.6948, 0.4642, 1.0), (0.465, 0.1926, -1.0), (0.772, 0.3198, 1.0), (0.4937, 0.09819, -1.0), (0.8195, 0.163, 1.0), (0.5033, 0.0, -1.0), (0.8356, 0.0, 1.0), (0.4937, -0.09819, -1.0), (0.8195, -0.163, 1.0), (0.465, -0.1926, -1.0), (0.772, -0.3198, 1.0), (0.4185, -0.2796, -1.0), (0.6948, -0.4642, 1.0), (0.3559, -0.3559, -1.0), (0.5909, -0.5909, 1.0), (0.2796, -0.4185, -1.0), (0.4642, -0.6948, 1.0), (0.1926, -0.465, -1.0), (0.3198, -0.772, 1.0), (0.09819, -0.4937, -1.0), (0.163, -0.8195, 1.0), (0.0, -0.5033, -1.0), (0.0, -0.8356, 1.0), (-0.09819, -0.4937, -1.0), (-0.163, -0.8195, 1.0), (-0.1926, -0.465, -1.0), (-0.3198, -0.772, 1.0), (-0.2796, -0.4185, -1.0), (-0.4642, -0.6948, 1.0), (-0.3559, -0.3559, -1.0), (-0.5909, -0.5909, 1.0), (-0.4185, -0.2796, -1.0), (-0.6948, -0.4642, 1.0), (-0.465, -0.1926, -1.0), (-0.772, -0.3198, 1.0), (-0.4937, -0.09819, -1.0), (-0.8195, -0.163, 1.0), (-0.5033, 0.0, -1.0), (-0.8356, 0.0, 1.0), (-0.4937, 0.09819, -1.0), (-0.8195, 0.163, 1.0), (-0.465, 0.1926, -1.0), (-0.772, 0.3198, 1.0), (-0.4185, 0.2796, -1.0), (-0.6948, 0.4642, 1.0), (-0.3559, 0.3559, -1.0), (-0.5909, 0.5909, 1.0), (-0.2796, 0.4185, -1.0), (-0.4642, 0.6948, 1.0), (-0.1926, 0.465, -1.0), (-0.3198, 0.772, 1.0), (-0.09819, 0.4937, -1.0), (-0.163, 0.8195, 1.0), (0.1951, 0.9808, 1.0), (0.0, 1.0, 1.0), (0.3827, 0.9239, 1.0), (0.5556, 0.8315, 1.0), (0.7071, 0.7071, 1.0), (0.8315, 0.5556, 1.0), (0.9239, 0.3827, 1.0), (0.9808, 0.1951, 1.0), (1.0, 0.0, 1.0), (0.9808, -0.1951, 1.0), (0.9239, -0.3827, 1.0), (0.8315, -0.5556, 1.0), (0.7071, -0.7071, 1.0), (0.5556, -0.8315, 1.0), (0.3827, -0.9239, 1.0), (0.1951, -0.9808, 1.0), (0.0, -1.0, 1.0), (-0.1951, -0.9808, 1.0), (-0.3827, -0.9239, 1.0), (-0.5556, -0.8315, 1.0), (-0.7071, -0.7071, 1.0), (-0.8315, -0.5556, 1.0), (-0.9239, -0.3827, 1.0), (-0.9808, -0.1951, 1.0), (-1.0, 0.0, 1.0), (-0.9808, 0.1951, 1.0), (-0.9239, 0.3827, 1.0), (-0.8315, 0.5556, 1.0), (-0.7071, 0.7071, 1.0), (-0.5556, 0.8315, 1.0), (-0.3827, 0.9239, 1.0), (-0.1951, 0.9808, 1.0), (0.0, 1.0, -1.0), (0.1951, 0.9808, -1.0), (0.3827, 0.9239, -1.0), (0.5556, 0.8315, -1.0), (0.7071, 0.7071, -1.0), (0.8315, 0.5556, -1.0), (0.9239, 0.3827, -1.0), (0.9808, 0.1951, -1.0), (1.0, 0.0, -1.0), (0.9808, -0.1951, -1.0), (0.9239, -0.3827, -1.0), (0.8315, -0.5556, -1.0), (0.7071, -0.7071, -1.0), (0.5556, -0.8315, -1.0), (0.3827, -0.9239, -1.0), (0.1951, -0.9808, -1.0), (0.0, -1.0, -1.0), (-0.1951, -0.9808, -1.0), (-0.3827, -0.9239, -1.0), (-0.5556, -0.8315, -1.0), (-0.7071, -0.7071, -1.0), (-0.8315, -0.5556, -1.0), (-0.9239, -0.3827, -1.0), (-0.9808, -0.1951, -1.0), (-1.0, 0.0, -1.0), (-0.9808, 0.1951, -1.0), (-0.9239, 0.3827, -1.0), (-0.8315, 0.5556, -1.0), (-0.7071, 0.7071, -1.0), (-0.5556, 0.8315, -1.0), (-0.3827, 0.9239, -1.0), (-0.1951, 0.9808, -1.0), (9.172e-09, 0.5033, -0.8378), (0.09819, 0.4937, -0.8378), (0.1926, 0.465, -0.8378), (0.2796, 0.4185, -0.8378), (0.3559, 0.3559, -0.8378), (0.4185, 0.2796, -0.8378), (0.465, 0.1926, -0.8378), (0.4937, 0.09819, -0.8378), (0.5033, 0.0, -0.8378), (0.4937, -0.09819, -0.8378), (0.465, -0.1926, -0.8378), (0.4185, -0.2796, -0.8378), (0.3559, -0.3559, -0.8378), (0.2796, -0.4185, -0.8378), (0.1926, -0.465, -0.8378), (0.09819, -0.4937, -0.8378), (9.172e-09, -0.5033, -0.8378), (-0.09819, -0.4937, -0.8378), (-0.1926, -0.465, -0.8378), (-0.2796, -0.4185, -0.8378), (-0.3559, -0.3559, -0.8378), (-0.4185, -0.2796, -0.8378), (-0.465, -0.1926, -0.8378), (-0.4937, -0.09819, -0.8378), (-0.5033, 0.0, -0.8378), (-0.4937, 0.09819, -0.8378), (-0.465, 0.1926, -0.8378), (-0.4185, 0.2796, -0.8378), (-0.3559, 0.3559, -0.8378), (-0.2796, 0.4185, -0.8378), (-0.1926, 0.465, -0.8378), (-0.09819, 0.4937, -0.8378), (0.07509, 0.3775, 0.3669), (1.556e-07, 0.3849, 0.3669), (0.1473, 0.3556, 0.3669), (0.2138, 0.32, 0.3669), (0.2722, 0.2722, 0.3669), (0.32, 0.2138, 0.3669), (0.3556, 0.1473, 0.3669), (0.3775, 0.07509, 0.3669), (0.3849, -1.134e-08, 0.3669), (0.3775, -0.07509, 0.3669), (0.3556, -0.1473, 0.3669), (0.32, -0.2138, 0.3669), (0.2722, -0.2722, 0.3669), (0.2138, -0.32, 0.3669), (0.1473, -0.3556, 0.3669), (0.07509, -0.3775, 0.3669), (1.443e-07, -0.3849, 0.3669), (-0.07509, -0.3775, 0.3669), (-0.1473, -0.3556, 0.3669), (-0.2138, -0.32, 0.3669), (-0.2722, -0.2722, 0.3669), (-0.32, -0.2138, 0.3669), (-0.3556, -0.1473, 0.3669), (-0.3775, -0.07509, 0.3669), (-0.3849, 1.134e-08, 0.3669), (-0.3775, 0.07509, 0.3669), (-0.3556, 0.1473, 0.3669), (-0.32, 0.2138, 0.3669), (-0.2722, 0.2722, 0.3669), (-0.2138, 0.32, 0.3669), (-0.1473, 0.3556, 0.3669), (-0.07509, 0.3775, 0.3669), (0.1023, 0.5145, 0.3669), (1.438e-07, 0.5245, 0.3669), (0.2007, 0.4846, 0.3669), (0.2914, 0.4361, 0.3669), (0.3709, 0.3709, 0.3669), (0.4361, 0.2914, 0.3669), (0.4846, 0.2007, 0.3669), (0.5145, 0.1023, 0.3669), (0.5245, 0.0, 0.3669), (0.5145, -0.1023, 0.3669), (0.4846, -0.2007, 0.3669), (0.4361, -0.2914, 0.3669), (0.3709, -0.3709, 0.3669), (0.2914, -0.4361, 0.3669), (0.2007, -0.4846, 0.3669), (0.1023, -0.5145, 0.3669), (1.438e-07, -0.5245, 0.3669), (-0.1023, -0.5145, 0.3669), (-0.2007, -0.4846, 0.3669), (-0.2914, -0.4361, 0.3669), (-0.3709, -0.3709, 0.3669), (-0.4361, -0.2914, 0.3669), (-0.4846, -0.2007, 0.3669), (-0.5145, -0.1023, 0.3669), (-0.5245, 0.0, 0.3669), (-0.5145, 0.1023, 0.3669), (-0.4846, 0.2007, 0.3669), (-0.4361, 0.2914, 0.3669), (-0.3709, 0.3709, 0.3669), (-0.2914, 0.4361, 0.3669), (-0.2007, 0.4846, 0.3669), (-0.1023, 0.5145, 0.3669), (0.08822, 0.4435, 0.3669), (1.438e-07, 0.4522, 0.3669), (0.1731, 0.4178, 0.3669), (0.2512, 0.376, 0.3669), (0.3198, 0.3198, 0.3669), (0.376, 0.2512, 0.3669), (0.4178, 0.1731, 0.3669), (0.4435, 0.08822, 0.3669), (0.4522, 0.0, 0.3669), (0.4435, -0.08822, 0.3669), (0.4178, -0.1731, 0.3669), (0.376, -0.2512, 0.3669), (0.3198, -0.3198, 0.3669), (0.2512, -0.376, 0.3669), (0.1731, -0.4178, 0.3669), (0.08822, -0.4435, 0.3669), (1.438e-07, -0.4522, 0.3669), (-0.08822, -0.4435, 0.3669), (-0.1731, -0.4178, 0.3669), (-0.2512, -0.376, 0.3669), (-0.3198, -0.3198, 0.3669), (-0.376, -0.2512, 0.3669), (-0.4178, -0.1731, 0.3669), (-0.4435, -0.08822, 0.3669), (-0.4522, 0.0, 0.3669), (-0.4435, 0.08822, 0.3669), (-0.4178, 0.1731, 0.3669), (-0.376, 0.2512, 0.3669), (-0.3198, 0.3198, 0.3669), (-0.2512, 0.376, 0.3669), (-0.1731, 0.4178, 0.3669), (-0.08822, 0.4435, 0.3669), (-0.472, -0.1955, 0.3669), (-0.5011, -0.09967, 0.3669), (0.5011, -0.09967, 0.3669), (0.472, -0.1955, 0.3669), (-0.5109, -2.484e-08, 0.3669), (0.4248, -0.2838, 0.3669), (-0.5011, 0.09967, 0.3669), (0.3612, -0.3612, 0.3669), (-0.472, 0.1955, 0.3669), (0.2838, -0.4248, 0.3669), (-0.4248, 0.2838, 0.3669), (0.1955, -0.472, 0.3669), (1.4e-07, 0.5109, 0.3669), (0.09967, 0.5011, 0.3669), (-0.3612, 0.3612, 0.3669), (0.09967, -0.5011, 0.3669), (0.1955, 0.472, 0.3669), (-0.2838, 0.4248, 0.3669), (1.4e-07, -0.5109, 0.3669), (0.2838, 0.4248, 0.3669), (-0.1955, 0.472, 0.3669), (-0.09967, -0.5011, 0.3669), (0.3612, 0.3612, 0.3669), (-0.09967, 0.5011, 0.3669), (-0.1955, -0.472, 0.3669), (0.4248, 0.2838, 0.3669), (-0.2838, -0.4248, 0.3669), (0.472, 0.1955, 0.3669), (-0.3612, -0.3612, 0.3669), (0.5011, 0.09967, 0.3669), (-0.4248, -0.2838, 0.3669), (0.5109, -2.484e-08, 0.3669)], [], [(96, 65, 64, 97), (97, 64, 66, 98), (98, 66, 67, 99), (99, 67, 68, 100), (100, 68, 69, 101), (101, 69, 70, 102), (102, 70, 71, 103), (103, 71, 72, 104), (104, 72, 73, 105), (105, 73, 74, 106), (106, 74, 75, 107), (107, 75, 76, 108), (108, 76, 77, 109), (109, 77, 78, 110), (110, 78, 79, 111), (111, 79, 80, 112), (112, 80, 81, 113), (113, 81, 82, 114), (114, 82, 83, 115), (115, 83, 84, 116), (116, 84, 85, 117), (117, 85, 86, 118), (118, 86, 87, 119), (119, 87, 88, 120), (120, 88, 89, 121), (121, 89, 90, 122), (122, 90, 91, 123), (123, 91, 92, 124), (124, 92, 93, 125), (125, 93, 94, 126), (257, 256, 214, 215), (126, 94, 95, 127), (127, 95, 65, 96), (50, 52, 154, 153), (1, 3, 64, 65), (3, 5, 66, 64), (5, 7, 67, 66), (7, 9, 68, 67), (9, 11, 69, 68), (11, 13, 70, 69), (13, 15, 71, 70), (15, 17, 72, 71), (17, 19, 73, 72), (19, 21, 74, 73), (21, 23, 75, 74), (23, 25, 76, 75), (25, 27, 77, 76), (27, 29, 78, 77), (29, 31, 79, 78), (31, 33, 80, 79), (33, 35, 81, 80), (35, 37, 82, 81), (37, 39, 83, 82), (39, 41, 84, 83), (41, 43, 85, 84), (43, 45, 86, 85), (45, 47, 87, 86), (47, 49, 88, 87), (49, 51, 89, 88), (51, 53, 90, 89), (53, 55, 91, 90), (55, 57, 92, 91), (57, 59, 93, 92), (59, 61, 94, 93), (61, 63, 95, 94), (63, 1, 65, 95), (2, 0, 96, 97), (4, 2, 97, 98), (6, 4, 98, 99), (8, 6, 99, 100), (10, 8, 100, 101), (12, 10, 101, 102), (14, 12, 102, 103), (16, 14, 103, 104), (18, 16, 104, 105), (20, 18, 105, 106), (22, 20, 106, 107), (24, 22, 107, 108), (26, 24, 108, 109), (28, 26, 109, 110), (30, 28, 110, 111), (32, 30, 111, 112), (34, 32, 112, 113), (36, 34, 113, 114), (38, 36, 114, 115), (40, 38, 115, 116), (42, 40, 116, 117), (44, 42, 117, 118), (46, 44, 118, 119), (48, 46, 119, 120), (50, 48, 120, 121), (52, 50, 121, 122), (54, 52, 122, 123), (56, 54, 123, 124), (58, 56, 124, 125), (60, 58, 125, 126), (62, 60, 126, 127), (0, 62, 127, 96), (128, 129, 130, 131, 132, 133, 134, 135, 136, 137, 138, 139, 140, 141, 142, 143, 144, 145, 146, 147, 148, 149, 150, 151, 152, 153, 154, 155, 156, 157, 158, 159), (24, 26, 141, 140), (52, 54, 155, 154), (26, 28, 142, 141), (0, 2, 129, 128), (54, 56, 156, 155), (28, 30, 143, 142), (2, 4, 130, 129), (56, 58, 157, 156), (30, 32, 144, 143), (4, 6, 131, 130), (58, 60, 158, 157), (32, 34, 145, 144), (6, 8, 132, 131), (60, 62, 159, 158), (34, 36, 146, 145), (8, 10, 133, 132), (62, 0, 128, 159), (36, 38, 147, 146), (10, 12, 134, 133), (38, 40, 148, 147), (12, 14, 135, 134), (40, 42, 149, 148), (14, 16, 136, 135), (42, 44, 150, 149), (16, 18, 137, 136), (44, 46, 151, 150), (18, 20, 138, 137), (46, 48, 152, 151), (20, 22, 139, 138), (48, 50, 153, 152), (22, 24, 140, 139), (160, 161, 191, 190, 189, 188, 187, 186, 185, 184, 183, 182, 181, 180, 179, 178, 177, 176, 175, 174, 173, 172, 171, 170, 169, 168, 167, 166, 165, 164, 163, 162), (259, 258, 201, 202), (260, 257, 215, 216), (261, 259, 202, 203), (262, 260, 216, 217), (263, 261, 203, 204), (264, 262, 217, 218), (265, 263, 204, 205), (266, 264, 218, 219), (267, 265, 205, 206), (269, 268, 193, 192), (270, 266, 219, 220), (271, 267, 206, 207), (272, 269, 192, 194), (273, 270, 220, 221), (274, 271, 207, 208), (275, 272, 194, 195), (276, 273, 221, 222), (277, 274, 208, 209), (278, 275, 195, 196), (279, 276, 222, 223), (280, 277, 209, 210), (281, 278, 196, 197), (268, 279, 223, 193), (282, 280, 210, 211), (283, 281, 197, 198), (284, 282, 211, 212), (285, 283, 198, 199), (286, 284, 212, 213), (287, 285, 199, 200), (256, 286, 213, 214), (258, 287, 200, 201), (225, 224, 192, 193), (224, 226, 194, 192), (226, 227, 195, 194), (227, 228, 196, 195), (228, 229, 197, 196), (229, 230, 198, 197), (230, 231, 199, 198), (231, 232, 200, 199), (232, 233, 201, 200), (233, 234, 202, 201), (234, 235, 203, 202), (235, 236, 204, 203), (236, 237, 205, 204), (237, 238, 206, 205), (238, 239, 207, 206), (239, 240, 208, 207), (240, 241, 209, 208), (241, 242, 210, 209), (242, 243, 211, 210), (243, 244, 212, 211), (244, 245, 213, 212), (245, 246, 214, 213), (246, 247, 215, 214), (247, 248, 216, 215), (248, 249, 217, 216), (249, 250, 218, 217), (250, 251, 219, 218), (251, 252, 220, 219), (252, 253, 221, 220), (253, 254, 222, 221), (254, 255, 223, 222), (255, 225, 193, 223), (161, 160, 224, 225), (160, 162, 226, 224), (162, 163, 227, 226), (163, 164, 228, 227), (164, 165, 229, 228), (165, 166, 230, 229), (166, 167, 231, 230), (167, 168, 232, 231), (168, 169, 233, 232), (169, 170, 234, 233), (170, 171, 235, 234), (171, 172, 236, 235), (172, 173, 237, 236), (173, 174, 238, 237), (174, 175, 239, 238), (175, 176, 240, 239), (176, 177, 241, 240), (177, 178, 242, 241), (178, 179, 243, 242), (179, 180, 244, 243), (180, 181, 245, 244), (181, 182, 246, 245), (182, 183, 247, 246), (183, 184, 248, 247), (184, 185, 249, 248), (185, 186, 250, 249), (186, 187, 251, 250), (187, 188, 252, 251), (188, 189, 253, 252), (189, 190, 254, 253), (190, 191, 255, 254), (191, 161, 225, 255), (19, 17, 287, 258), (45, 43, 286, 256), (17, 15, 285, 287), (43, 41, 284, 286), (15, 13, 283, 285), (41, 39, 282, 284), (13, 11, 281, 283), (39, 37, 280, 282), (1, 63, 279, 268), (11, 9, 278, 281), (37, 35, 277, 280), (63, 61, 276, 279), (9, 7, 275, 278), (35, 33, 274, 277), (61, 59, 273, 276), (7, 5, 272, 275), (33, 31, 271, 274), (59, 57, 270, 273), (5, 3, 269, 272), (31, 29, 267, 271), (57, 55, 266, 270), (3, 1, 268, 269), (29, 27, 265, 267), (55, 53, 264, 266), (27, 25, 263, 265), (53, 51, 262, 264), (25, 23, 261, 263), (51, 49, 260, 262), (23, 21, 259, 261), (49, 47, 257, 260), (21, 19, 258, 259), (47, 45, 256, 257)])
me_cylinder_001.polygons.foreach_set('use_smooth', [True] * 258)
_uv = me_cylinder_001.uv_layers.new(name='UVMap')
_uv.uv.foreach_set('vector', [1.0, 0.5, 1.0, 1.0, 0.9688, 1.0, 0.9688, 0.5, 0.9688, 0.5, 0.9688, 1.0, 0.9375, 1.0, 0.9375, 0.5, 0.9375, 0.5, 0.9375, 1.0, 0.9062, 1.0, 0.9062, 0.5, 0.9062, 0.5, 0.9062, 1.0, 0.875, 1.0, 0.875, 0.5, 0.875, 0.5, 0.875, 1.0, 0.8438, 1.0, 0.8438, 0.5, 0.8438, 0.5, 0.8438, 1.0, 0.8125, 1.0, 0.8125, 0.5, 0.8125, 0.5, 0.8125, 1.0, 0.7812, 1.0, 0.7812, 0.5, 0.7812, 0.5, 0.7812, 1.0, 0.75, 1.0, 0.75, 0.5, 0.75, 0.5, 0.75, 1.0, 0.7188, 1.0, 0.7188, 0.5, 0.7188, 0.5, 0.7188, 1.0, 0.6875, 1.0, 0.6875, 0.5, 0.6875, 0.5, 0.6875, 1.0, 0.6562, 1.0, 0.6562, 0.5, 0.6562, 0.5, 0.6562, 1.0, 0.625, 1.0, 0.625, 0.5, 0.625, 0.5, 0.625, 1.0, 0.5938, 1.0, 0.5938, 0.5, 0.5938, 0.5, 0.5938, 1.0, 0.5625, 1.0, 0.5625, 0.5, 0.5625, 0.5, 0.5625, 1.0, 0.5312, 1.0, 0.5312, 0.5, 0.5312, 0.5, 0.5312, 1.0, 0.5, 1.0, 0.5, 0.5, 0.5, 0.5, 0.5, 1.0, 0.4688, 1.0, 0.4688, 0.5, 0.4688, 0.5, 0.4688, 1.0, 0.4375, 1.0, 0.4375, 0.5, 0.4375, 0.5, 0.4375, 1.0, 0.4062, 1.0, 0.4062, 0.5, 0.4062, 0.5, 0.4062, 1.0, 0.375, 1.0, 0.375, 0.5, 0.375, 0.5, 0.375, 1.0, 0.3438, 1.0, 0.3438, 0.5, 0.3438, 0.5, 0.3438, 1.0, 0.3125, 1.0, 0.3125, 0.5, 0.3125, 0.5, 0.3125, 1.0, 0.2812, 1.0, 0.2812, 0.5, 0.2812, 0.5, 0.2812, 1.0, 0.25, 1.0, 0.25, 0.5, 0.25, 0.5, 0.25, 1.0, 0.2188, 1.0, 0.2188, 0.5, 0.2188, 0.5, 0.2188, 1.0, 0.1875, 1.0, 0.1875, 0.5, 0.1875, 0.5, 0.1875, 1.0, 0.1562, 1.0, 0.1562, 0.5, 0.1562, 0.5, 0.1562, 1.0, 0.125, 1.0, 0.125, 0.5, 0.125, 0.5, 0.125, 1.0, 0.09375, 1.0, 0.09375, 0.5, 0.09375, 0.5, 0.09375, 1.0, 0.0625, 1.0, 0.0625, 0.5, 0.05331, 0.2109, 0.06472, 0.1733, 0.06472, 0.1733, 0.05331, 0.2109, 0.0625, 0.5, 0.0625, 1.0, 0.03125, 1.0, 0.03125, 0.5, 0.03125, 0.5, 0.03125, 1.0, 0.0, 1.0, 0.0, 0.5, 0.6315, 0.2736, 0.6384, 0.2962, 0.6384, 0.2962, 0.6315, 0.2736, 0.25, 0.4505, 0.2891, 0.4467, 0.2968, 0.4854, 0.25, 0.49, 0.2891, 0.4467, 0.3267, 0.4353, 0.3418, 0.4717, 0.2968, 0.4854, 0.3267, 0.4353, 0.3614, 0.4167, 0.3833, 0.4496, 0.3418, 0.4717, 0.3614, 0.4167, 0.3918, 0.3918, 0.4197, 0.4197, 0.3833, 0.4496, 0.3918, 0.3918, 0.4167, 0.3614, 0.4496, 0.3833, 0.4197, 0.4197, 0.4167, 0.3614, 0.4353, 0.3267, 0.4717, 0.3418, 0.4496, 0.3833, 0.4353, 0.3267, 0.4467, 0.2891, 0.4854, 0.2968, 0.4717, 0.3418, 0.4467, 0.2891, 0.4505, 0.25, 0.49, 0.25, 0.4854, 0.2968, 0.4505, 0.25, 0.4467, 0.2109, 0.4854, 0.2032, 0.49, 0.25, 0.4467, 0.2109, 0.4353, 0.1733, 0.4717, 0.1582, 0.4854, 0.2032, 0.4353, 0.1733, 0.4167, 0.1386, 0.4496, 0.1167, 0.4717, 0.1582, 0.4167, 0.1386, 0.3918, 0.1082, 0.4197, 0.08029, 0.4496, 0.1167, 0.3918, 0.1082, 0.3614, 0.08325, 0.3833, 0.05045, 0.4197, 0.08029, 0.3614, 0.08325, 0.3267, 0.06472, 0.3418, 0.02827, 0.3833, 0.05045, 0.3267, 0.06472, 0.2891, 0.05331, 0.2968, 0.01461, 0.3418, 0.02827, 0.2891, 0.05331, 0.25, 0.04946, 0.25, 0.01, 0.2968, 0.01461, 0.25, 0.04946, 0.2109, 0.05331, 0.2032, 0.01461, 0.25, 0.01, 0.2109, 0.05331, 0.1733, 0.06472, 0.1582, 0.02827, 0.2032, 0.01461, 0.1733, 0.06472, 0.1386, 0.08325, 0.1167, 0.05045, 0.1582, 0.02827, 0.1386, 0.08325, 0.1082, 0.1082, 0.08029, 0.08029, 0.1167, 0.05045, 0.1082, 0.1082, 0.08325, 0.1386, 0.05045, 0.1167, 0.08029, 0.08029, 0.08325, 0.1386, 0.06472, 0.1733, 0.02827, 0.1582, 0.05045, 0.1167, 0.06472, 0.1733, 0.05331, 0.2109, 0.01461, 0.2032, 0.02827, 0.1582, 0.05331, 0.2109, 0.04946, 0.25, 0.01, 0.25, 0.01461, 0.2032, 0.04946, 0.25, 0.05331, 0.2891, 0.01461, 0.2968, 0.01, 0.25, 0.05331, 0.2891, 0.06472, 0.3267, 0.02827, 0.3418, 0.01461, 0.2968, 0.06472, 0.3267, 0.08325, 0.3614, 0.05045, 0.3833, 0.02827, 0.3418, 0.08325, 0.3614, 0.1082, 0.3918, 0.08029, 0.4197, 0.05045, 0.3833, 0.1082, 0.3918, 0.1386, 0.4167, 0.1167, 0.4496, 0.08029, 0.4197, 0.1386, 0.4167, 0.1733, 0.4353, 0.1582, 0.4717, 0.1167, 0.4496, 0.1733, 0.4353, 0.2109, 0.4467, 0.2032, 0.4854, 0.1582, 0.4717, 0.2109, 0.4467, 0.25, 0.4505, 0.25, 0.49, 0.2032, 0.4854, 0.7736, 0.3685, 0.75, 0.3708, 0.75, 0.49, 0.7968, 0.4854, 0.7962, 0.3616, 0.7736, 0.3685, 0.7968, 0.4854, 0.8418, 0.4717, 0.8171, 0.3504, 0.7962, 0.3616, 0.8418, 0.4717, 0.8833, 0.4496, 0.8354, 0.3354, 0.8171, 0.3504, 0.8833, 0.4496, 0.9197, 0.4197, 0.8504, 0.3171, 0.8354, 0.3354, 0.9197, 0.4197, 0.9496, 0.3833, 0.8616, 0.2962, 0.8504, 0.3171, 0.9496, 0.3833, 0.9717, 0.3418, 0.8685, 0.2736, 0.8616, 0.2962, 0.9717, 0.3418, 0.9854, 0.2968, 0.8708, 0.25, 0.8685, 0.2736, 0.9854, 0.2968, 0.99, 0.25, 0.8685, 0.2264, 0.8708, 0.25, 0.99, 0.25, 0.9854, 0.2032, 0.8616, 0.2038, 0.8685, 0.2264, 0.9854, 0.2032, 0.9717, 0.1582, 0.8504, 0.1829, 0.8616, 0.2038, 0.9717, 0.1582, 0.9496, 0.1167, 0.8354, 0.1646, 0.8504, 0.1829, 0.9496, 0.1167, 0.9197, 0.08029, 0.8171, 0.1496, 0.8354, 0.1646, 0.9197, 0.08029, 0.8833, 0.05045, 0.7962, 0.1384, 0.8171, 0.1496, 0.8833, 0.05045, 0.8418, 0.02827, 0.7736, 0.1315, 0.7962, 0.1384, 0.8418, 0.02827, 0.7968, 0.01461, 0.75, 0.1292, 0.7736, 0.1315, 0.7968, 0.01461, 0.75, 0.01, 0.7264, 0.1315, 0.75, 0.1292, 0.75, 0.01, 0.7032, 0.01461, 0.7038, 0.1384, 0.7264, 0.1315, 0.7032, 0.01461, 0.6582, 0.02827, 0.6829, 0.1496, 0.7038, 0.1384, 0.6582, 0.02827, 0.6167, 0.05045, 0.6646, 0.1646, 0.6829, 0.1496, 0.6167, 0.05045, 0.5803, 0.08029, 0.6496, 0.1829, 0.6646, 0.1646, 0.5803, 0.08029, 0.5504, 0.1167, 0.6384, 0.2038, 0.6496, 0.1829, 0.5504, 0.1167, 0.5283, 0.1582, 0.6315, 0.2264, 0.6384, 0.2038, 0.5283, 0.1582, 0.5146, 0.2032, 0.6292, 0.25, 0.6315, 0.2264, 0.5146, 0.2032, 0.51, 0.25, 0.6315, 0.2736, 0.6292, 0.25, 0.51, 0.25, 0.5146, 0.2968, 0.6384, 0.2962, 0.6315, 0.2736, 0.5146, 0.2968, 0.5283, 0.3418, 0.6496, 0.3171, 0.6384, 0.2962, 0.5283, 0.3418, 0.5504, 0.3833, 0.6646, 0.3354, 0.6496, 0.3171, 0.5504, 0.3833, 0.5803, 0.4197, 0.6829, 0.3504, 0.6646, 0.3354, 0.5803, 0.4197, 0.6167, 0.4496, 0.7038, 0.3616, 0.6829, 0.3504, 0.6167, 0.4496, 0.6582, 0.4717, 0.7264, 0.3685, 0.7038, 0.3616, 0.6582, 0.4717, 0.7032, 0.4854, 0.75, 0.3708, 0.7264, 0.3685, 0.7032, 0.4854, 0.75, 0.49, 0.75, 0.3708, 0.7736, 0.3685, 0.7962, 0.3616, 0.8171, 0.3504, 0.8354, 0.3354, 0.8504, 0.3171, 0.8616, 0.2962, 0.8685, 0.2736, 0.8708, 0.25, 0.8685, 0.2264, 0.8616, 0.2038, 0.8504, 0.1829, 0.8354, 0.1646, 0.8171, 0.1496, 0.7962, 0.1384, 0.7736, 0.1315, 0.75, 0.1292, 0.7264, 0.1315, 0.7038, 0.1384, 0.6829, 0.1496, 0.6646, 0.1646, 0.6496, 0.1829, 0.6384, 0.2038, 0.6315, 0.2264, 0.6292, 0.25, 0.6315, 0.2736, 0.6384, 0.2962, 0.6496, 0.3171, 0.6646, 0.3354, 0.6829, 0.3504, 0.7038, 0.3616, 0.7264, 0.3685, 0.8354, 0.1646, 0.8171, 0.1496, 0.8171, 0.1496, 0.8354, 0.1646, 0.6384, 0.2962, 0.6496, 0.3171, 0.6496, 0.3171, 0.6384, 0.2962, 0.8171, 0.1496, 0.7962, 0.1384, 0.7962, 0.1384, 0.8171, 0.1496, 0.75, 0.3708, 0.7736, 0.3685, 0.7736, 0.3685, 0.75, 0.3708, 0.6496, 0.3171, 0.6646, 0.3354, 0.6646, 0.3354, 0.6496, 0.3171, 0.7962, 0.1384, 0.7736, 0.1315, 0.7736, 0.1315, 0.7962, 0.1384, 0.7736, 0.3685, 0.7962, 0.3616, 0.7962, 0.3616, 0.7736, 0.3685, 0.6646, 0.3354, 0.6829, 0.3504, 0.6829, 0.3504, 0.6646, 0.3354, 0.7736, 0.1315, 0.75, 0.1292, 0.75, 0.1292, 0.7736, 0.1315, 0.7962, 0.3616, 0.8171, 0.3504, 0.8171, 0.3504, 0.7962, 0.3616, 0.6829, 0.3504, 0.7038, 0.3616, 0.7038, 0.3616, 0.6829, 0.3504, 0.75, 0.1292, 0.7264, 0.1315, 0.7264, 0.1315, 0.75, 0.1292, 0.8171, 0.3504, 0.8354, 0.3354, 0.8354, 0.3354, 0.8171, 0.3504, 0.7038, 0.3616, 0.7264, 0.3685, 0.7264, 0.3685, 0.7038, 0.3616, 0.7264, 0.1315, 0.7038, 0.1384, 0.7038, 0.1384, 0.7264, 0.1315, 0.8354, 0.3354, 0.8504, 0.3171, 0.8504, 0.3171, 0.8354, 0.3354, 0.7264, 0.3685, 0.75, 0.3708, 0.75, 0.3708, 0.7264, 0.3685, 0.7038, 0.1384, 0.6829, 0.1496, 0.6829, 0.1496, 0.7038, 0.1384, 0.8504, 0.3171, 0.8616, 0.2962, 0.8616, 0.2962, 0.8504, 0.3171, 0.6829, 0.1496, 0.6646, 0.1646, 0.6646, 0.1646, 0.6829, 0.1496, 0.8616, 0.2962, 0.8685, 0.2736, 0.8685, 0.2736, 0.8616, 0.2962, 0.6646, 0.1646, 0.6496, 0.1829, 0.6496, 0.1829, 0.6646, 0.1646, 0.8685, 0.2736, 0.8708, 0.25, 0.8708, 0.25, 0.8685, 0.2736, 0.6496, 0.1829, 0.6384, 0.2038, 0.6384, 0.2038, 0.6496, 0.1829, 0.8708, 0.25, 0.8685, 0.2264, 0.8685, 0.2264, 0.8708, 0.25, 0.6384, 0.2038, 0.6315, 0.2264, 0.6315, 0.2264, 0.6384, 0.2038, 0.8685, 0.2264, 0.8616, 0.2038, 0.8616, 0.2038, 0.8685, 0.2264, 0.6315, 0.2264, 0.6292, 0.25, 0.6292, 0.25, 0.6315, 0.2264, 0.8616, 0.2038, 0.8504, 0.1829, 0.8504, 0.1829, 0.8616, 0.2038, 0.6292, 0.25, 0.6315, 0.2736, 0.6315, 0.2736, 0.6292, 0.25, 0.8504, 0.1829, 0.8354, 0.1646, 0.8354, 0.1646, 0.8504, 0.1829, 0.2787, 0.3943, 0.25, 0.3972, 0.2213, 0.3943, 0.1937, 0.386, 0.1682, 0.3724, 0.1459, 0.3541, 0.1276, 0.3318, 0.114, 0.3063, 0.1057, 0.2787, 0.1028, 0.25, 0.1057, 0.2213, 0.114, 0.1937, 0.1276, 0.1682, 0.1459, 0.1459, 0.1682, 0.1276, 0.1937, 0.114, 0.2213, 0.1057, 0.25, 0.1028, 0.2787, 0.1057, 0.3063, 0.114, 0.3318, 0.1276, 0.3541, 0.1459, 0.3724, 0.1682, 0.386, 0.1937, 0.3943, 0.2213, 0.3972, 0.25, 0.3943, 0.2787, 0.386, 0.3063, 0.3724, 0.3318, 0.3541, 0.3541, 0.3318, 0.3724, 0.3063, 0.386, 0.4353, 0.1733, 0.4467, 0.2109, 0.4467, 0.2109, 0.4353, 0.1733, 0.04946, 0.25, 0.05331, 0.2109, 0.05331, 0.2109, 0.04946, 0.25, 0.4167, 0.1386, 0.4353, 0.1733, 0.4353, 0.1733, 0.4167, 0.1386, 0.05331, 0.2891, 0.04946, 0.25, 0.04946, 0.25, 0.05331, 0.2891, 0.3918, 0.1082, 0.4167, 0.1386, 0.4167, 0.1386, 0.3918, 0.1082, 0.06472, 0.3267, 0.05331, 0.2891, 0.05331, 0.2891, 0.06472, 0.3267, 0.3614, 0.08325, 0.3918, 0.1082, 0.3918, 0.1082, 0.3614, 0.08325, 0.08325, 0.3614, 0.06472, 0.3267, 0.06472, 0.3267, 0.08325, 0.3614, 0.3267, 0.06472, 0.3614, 0.08325, 0.3614, 0.08325, 0.3267, 0.06472, 0.2891, 0.4467, 0.25, 0.4505, 0.25, 0.4505, 0.2891, 0.4467, 0.1082, 0.3918, 0.08325, 0.3614, 0.08325, 0.3614, 0.1082, 0.3918, 0.2891, 0.05331, 0.3267, 0.06472, 0.3267, 0.06472, 0.2891, 0.05331, 0.3267, 0.4353, 0.2891, 0.4467, 0.2891, 0.4467, 0.3267, 0.4353, 0.1386, 0.4167, 0.1082, 0.3918, 0.1082, 0.3918, 0.1386, 0.4167, 0.25, 0.04946, 0.2891, 0.05331, 0.2891, 0.05331, 0.25, 0.04946, 0.3614, 0.4167, 0.3267, 0.4353, 0.3267, 0.4353, 0.3614, 0.4167, 0.1733, 0.4353, 0.1386, 0.4167, 0.1386, 0.4167, 0.1733, 0.4353, 0.2109, 0.05331, 0.25, 0.04946, 0.25, 0.04946, 0.2109, 0.05331, 0.3918, 0.3918, 0.3614, 0.4167, 0.3614, 0.4167, 0.3918, 0.3918, 0.2109, 0.4467, 0.1733, 0.4353, 0.1733, 0.4353, 0.2109, 0.4467, 0.1733, 0.06472, 0.2109, 0.05331, 0.2109, 0.05331, 0.1733, 0.06472, 0.4167, 0.3614, 0.3918, 0.3918, 0.3918, 0.3918, 0.4167, 0.3614, 0.25, 0.4505, 0.2109, 0.4467, 0.2109, 0.4467, 0.25, 0.4505, 0.1386, 0.08325, 0.1733, 0.06472, 0.1733, 0.06472, 0.1386, 0.08325, 0.4353, 0.3267, 0.4167, 0.3614, 0.4167, 0.3614, 0.4353, 0.3267, 0.1082, 0.1082, 0.1386, 0.08325, 0.1386, 0.08325, 0.1082, 0.1082, 0.4467, 0.2891, 0.4353, 0.3267, 0.4353, 0.3267, 0.4467, 0.2891, 0.08325, 0.1386, 0.1082, 0.1082, 0.1082, 0.1082, 0.08325, 0.1386, 0.4505, 0.25, 0.4467, 0.2891, 0.4467, 0.2891, 0.4505, 0.25, 0.06472, 0.1733, 0.08325, 0.1386, 0.08325, 0.1386, 0.06472, 0.1733, 0.4467, 0.2109, 0.4505, 0.25, 0.4505, 0.25, 0.4467, 0.2109, 0.25, 0.4229, 0.2837, 0.4196, 0.2891, 0.4467, 0.25, 0.4505, 0.2837, 0.4196, 0.3162, 0.4097, 0.3267, 0.4353, 0.2891, 0.4467, 0.3162, 0.4097, 0.3461, 0.3938, 0.3614, 0.4167, 0.3267, 0.4353, 0.3461, 0.3938, 0.3723, 0.3723, 0.3918, 0.3918, 0.3614, 0.4167, 0.3723, 0.3723, 0.3938, 0.3461, 0.4167, 0.3614, 0.3918, 0.3918, 0.3938, 0.3461, 0.4097, 0.3162, 0.4353, 0.3267, 0.4167, 0.3614, 0.4097, 0.3162, 0.4196, 0.2837, 0.4467, 0.2891, 0.4353, 0.3267, 0.4196, 0.2837, 0.4229, 0.25, 0.4505, 0.25, 0.4467, 0.2891, 0.4229, 0.25, 0.4196, 0.2163, 0.4467, 0.2109, 0.4505, 0.25, 0.4196, 0.2163, 0.4097, 0.1838, 0.4353, 0.1733, 0.4467, 0.2109, 0.4097, 0.1838, 0.3938, 0.1539, 0.4167, 0.1386, 0.4353, 0.1733, 0.3938, 0.1539, 0.3723, 0.1277, 0.3918, 0.1082, 0.4167, 0.1386, 0.3723, 0.1277, 0.3461, 0.1062, 0.3614, 0.08325, 0.3918, 0.1082, 0.3461, 0.1062, 0.3162, 0.09026, 0.3267, 0.06472, 0.3614, 0.08325, 0.3162, 0.09026, 0.2837, 0.08043, 0.2891, 0.05331, 0.3267, 0.06472, 0.2837, 0.08043, 0.25, 0.0771, 0.25, 0.04946, 0.2891, 0.05331, 0.25, 0.0771, 0.2163, 0.08043, 0.2109, 0.05331, 0.25, 0.04946, 0.2163, 0.08043, 0.1838, 0.09026, 0.1733, 0.06472, 0.2109, 0.05331, 0.1838, 0.09026, 0.1539, 0.1062, 0.1386, 0.08325, 0.1733, 0.06472, 0.1539, 0.1062, 0.1277, 0.1277, 0.1082, 0.1082, 0.1386, 0.08325, 0.1277, 0.1277, 0.1062, 0.1539, 0.08325, 0.1386, 0.1082, 0.1082, 0.1062, 0.1539, 0.09026, 0.1838, 0.06472, 0.1733, 0.08325, 0.1386, 0.09026, 0.1838, 0.08043, 0.2163, 0.05331, 0.2109, 0.06472, 0.1733, 0.08043, 0.2163, 0.0771, 0.25, 0.04946, 0.25, 0.05331, 0.2109, 0.0771, 0.25, 0.08043, 0.2837, 0.05331, 0.2891, 0.04946, 0.25, 0.08043, 0.2837, 0.09026, 0.3162, 0.06472, 0.3267, 0.05331, 0.2891, 0.09026, 0.3162, 0.1062, 0.3461, 0.08325, 0.3614, 0.06472, 0.3267, 0.1062, 0.3461, 0.1277, 0.3723, 0.1082, 0.3918, 0.08325, 0.3614, 0.1277, 0.3723, 0.1539, 0.3938, 0.1386, 0.4167, 0.1082, 0.3918, 0.1539, 0.3938, 0.1838, 0.4097, 0.1733, 0.4353, 0.1386, 0.4167, 0.1838, 0.4097, 0.2163, 0.4196, 0.2109, 0.4467, 0.1733, 0.4353, 0.2163, 0.4196, 0.25, 0.4229, 0.25, 0.4505, 0.2109, 0.4467, 0.25, 0.3972, 0.2787, 0.3943, 0.2837, 0.4196, 0.25, 0.4229, 0.2787, 0.3943, 0.3063, 0.386, 0.3162, 0.4097, 0.2837, 0.4196, 0.3063, 0.386, 0.3318, 0.3724, 0.3461, 0.3938, 0.3162, 0.4097, 0.3318, 0.3724, 0.3541, 0.3541, 0.3723, 0.3723, 0.3461, 0.3938, 0.3541, 0.3541, 0.3724, 0.3318, 0.3938, 0.3461, 0.3723, 0.3723, 0.3724, 0.3318, 0.386, 0.3063, 0.4097, 0.3162, 0.3938, 0.3461, 0.386, 0.3063, 0.3943, 0.2787, 0.4196, 0.2837, 0.4097, 0.3162, 0.3943, 0.2787, 0.3972, 0.25, 0.4229, 0.25, 0.4196, 0.2837, 0.3972, 0.25, 0.3943, 0.2213, 0.4196, 0.2163, 0.4229, 0.25, 0.3943, 0.2213, 0.386, 0.1937, 0.4097, 0.1838, 0.4196, 0.2163, 0.386, 0.1937, 0.3724, 0.1682, 0.3938, 0.1539, 0.4097, 0.1838, 0.3724, 0.1682, 0.3541, 0.1459, 0.3723, 0.1277, 0.3938, 0.1539, 0.3541, 0.1459, 0.3318, 0.1276, 0.3461, 0.1062, 0.3723, 0.1277, 0.3318, 0.1276, 0.3063, 0.114, 0.3162, 0.09026, 0.3461, 0.1062, 0.3063, 0.114, 0.2787, 0.1057, 0.2837, 0.08043, 0.3162, 0.09026, 0.2787, 0.1057, 0.25, 0.1028, 0.25, 0.0771, 0.2837, 0.08043, 0.25, 0.1028, 0.2213, 0.1057, 0.2163, 0.08043, 0.25, 0.0771, 0.2213, 0.1057, 0.1937, 0.114, 0.1838, 0.09026, 0.2163, 0.08043, 0.1937, 0.114, 0.1682, 0.1276, 0.1539, 0.1062, 0.1838, 0.09026, 0.1682, 0.1276, 0.1459, 0.1459, 0.1277, 0.1277, 0.1539, 0.1062, 0.1459, 0.1459, 0.1276, 0.1682, 0.1062, 0.1539, 0.1277, 0.1277, 0.1276, 0.1682, 0.114, 0.1937, 0.09026, 0.1838, 0.1062, 0.1539, 0.114, 0.1937, 0.1057, 0.2213, 0.08043, 0.2163, 0.09026, 0.1838, 0.1057, 0.2213, 0.1028, 0.25, 0.0771, 0.25, 0.08043, 0.2163, 0.1028, 0.25, 0.1057, 0.2787, 0.08043, 0.2837, 0.0771, 0.25, 0.1057, 0.2787, 0.114, 0.3063, 0.09026, 0.3162, 0.08043, 0.2837, 0.114, 0.3063, 0.1276, 0.3318, 0.1062, 0.3461, 0.09026, 0.3162, 0.1276, 0.3318, 0.1459, 0.3541, 0.1277, 0.3723, 0.1062, 0.3461, 0.1459, 0.3541, 0.1682, 0.3724, 0.1539, 0.3938, 0.1277, 0.3723, 0.1682, 0.3724, 0.1937, 0.386, 0.1838, 0.4097, 0.1539, 0.3938, 0.1937, 0.386, 0.2213, 0.3943, 0.2163, 0.4196, 0.1838, 0.4097, 0.2213, 0.3943, 0.25, 0.3972, 0.25, 0.4229, 0.2163, 0.4196, 0.4467, 0.2109, 0.4505, 0.25, 0.4505, 0.25, 0.4467, 0.2109, 0.06472, 0.1733, 0.08325, 0.1386, 0.08325, 0.1386, 0.06472, 0.1733, 0.4505, 0.25, 0.4467, 0.2891, 0.4467, 0.2891, 0.4505, 0.25, 0.08325, 0.1386, 0.1082, 0.1082, 0.1082, 0.1082, 0.08325, 0.1386, 0.4467, 0.2891, 0.4353, 0.3267, 0.4353, 0.3267, 0.4467, 0.2891, 0.1082, 0.1082, 0.1386, 0.08325, 0.1386, 0.08325, 0.1082, 0.1082, 0.4353, 0.3267, 0.4167, 0.3614, 0.4167, 0.3614, 0.4353, 0.3267, 0.1386, 0.08325, 0.1733, 0.06472, 0.1733, 0.06472, 0.1386, 0.08325, 0.25, 0.4505, 0.2109, 0.4467, 0.2109, 0.4467, 0.25, 0.4505, 0.4167, 0.3614, 0.3918, 0.3918, 0.3918, 0.3918, 0.4167, 0.3614, 0.1733, 0.06472, 0.2109, 0.05331, 0.2109, 0.05331, 0.1733, 0.06472, 0.2109, 0.4467, 0.1733, 0.4353, 0.1733, 0.4353, 0.2109, 0.4467, 0.3918, 0.3918, 0.3614, 0.4167, 0.3614, 0.4167, 0.3918, 0.3918, 0.2109, 0.05331, 0.25, 0.04946, 0.25, 0.04946, 0.2109, 0.05331, 0.1733, 0.4353, 0.1386, 0.4167, 0.1386, 0.4167, 0.1733, 0.4353, 0.3614, 0.4167, 0.3267, 0.4353, 0.3267, 0.4353, 0.3614, 0.4167, 0.25, 0.04946, 0.2891, 0.05331, 0.2891, 0.05331, 0.25, 0.04946, 0.1386, 0.4167, 0.1082, 0.3918, 0.1082, 0.3918, 0.1386, 0.4167, 0.3267, 0.4353, 0.2891, 0.4467, 0.2891, 0.4467, 0.3267, 0.4353, 0.2891, 0.05331, 0.3267, 0.06472, 0.3267, 0.06472, 0.2891, 0.05331, 0.1082, 0.3918, 0.08325, 0.3614, 0.08325, 0.3614, 0.1082, 0.3918, 0.2891, 0.4467, 0.25, 0.4505, 0.25, 0.4505, 0.2891, 0.4467, 0.3267, 0.06472, 0.3614, 0.08325, 0.3614, 0.08325, 0.3267, 0.06472, 0.08325, 0.3614, 0.06472, 0.3267, 0.06472, 0.3267, 0.08325, 0.3614, 0.3614, 0.08325, 0.3918, 0.1082, 0.3918, 0.1082, 0.3614, 0.08325, 0.06472, 0.3267, 0.05331, 0.2891, 0.05331, 0.2891, 0.06472, 0.3267, 0.3918, 0.1082, 0.4167, 0.1386, 0.4167, 0.1386, 0.3918, 0.1082, 0.05331, 0.2891, 0.04946, 0.25, 0.04946, 0.25, 0.05331, 0.2891, 0.4167, 0.1386, 0.4353, 0.1733, 0.4353, 0.1733, 0.4167, 0.1386, 0.04946, 0.25, 0.05331, 0.2109, 0.05331, 0.2109, 0.04946, 0.25, 0.4353, 0.1733, 0.4467, 0.2109, 0.4467, 0.2109, 0.4353, 0.1733, 0.05331, 0.2109, 0.06472, 0.1733, 0.06472, 0.1733, 0.05331, 0.2109])
me_cylinder_001.materials.append(mat_material_003)
me_cylinder_001.update()
me_cylinder_003 = bpy.data.meshes.new('Cylinder.003')
me_cylinder_003.from_pydata([(-1.884e-08, 0.06079, 0.04886), (-1.884e-08, 0.06079, 0.1704), (0.04299, 0.04299, 0.04886), (0.04299, 0.04299, 0.1704), (0.06079, 5.598e-08, 0.04886), (0.06079, 5.598e-08, 0.1704), (0.04299, -0.04299, 0.04886), (0.04299, -0.04299, 0.1704), (-1.884e-08, -0.06079, 0.04886), (-1.884e-08, -0.06079, 0.1704), (-0.04299, -0.04299, 0.04886), (-0.04299, -0.04299, 0.1704), (-0.06079, 5.598e-08, 0.04886), (-0.06079, 5.598e-08, 0.1704), (-0.04299, 0.04299, 0.04886), (-0.04299, 0.04299, 0.1704)], [], [(0, 1, 3, 2), (2, 3, 5, 4), (4, 5, 7, 6), (6, 7, 9, 8), (8, 9, 11, 10), (10, 11, 13, 12), (3, 1, 15, 13, 11, 9, 7, 5), (12, 13, 15, 14), (14, 15, 1, 0), (0, 2, 4, 6, 8, 10, 12, 14)])
me_cylinder_003.polygons.foreach_set('use_smooth', [True] * 10)
_uv = me_cylinder_003.uv_layers.new(name='UVMap')
_uv.uv.foreach_set('vector', [1.0, 0.5, 1.0, 1.0, 0.875, 1.0, 0.875, 0.5, 0.875, 0.5, 0.875, 1.0, 0.75, 1.0, 0.75, 0.5, 0.75, 0.5, 0.75, 1.0, 0.625, 1.0, 0.625, 0.5, 0.625, 0.5, 0.625, 1.0, 0.5, 1.0, 0.5, 0.5, 0.5, 0.5, 0.5, 1.0, 0.375, 1.0, 0.375, 0.5, 0.375, 0.5, 0.375, 1.0, 0.25, 1.0, 0.25, 0.5, 0.4197, 0.4197, 0.25, 0.49, 0.08029, 0.4197, 0.01, 0.25, 0.08029, 0.08029, 0.25, 0.01, 0.4197, 0.08029, 0.49, 0.25, 0.25, 0.5, 0.25, 1.0, 0.125, 1.0, 0.125, 0.5, 0.125, 0.5, 0.125, 1.0, 0.0, 1.0, 0.0, 0.5, 0.75, 0.49, 0.9197, 0.4197, 0.99, 0.25, 0.9197, 0.08029, 0.75, 0.01, 0.5803, 0.08029, 0.51, 0.25, 0.5803, 0.4197])
me_cylinder_003.materials.append(mat_material_004)
me_cylinder_003.update()
me_cylinder_005 = bpy.data.meshes.new('Cylinder.005')
me_cylinder_005.from_pydata([(7.473e-08, 0.8411, -0.8305), (7.473e-08, 0.8411, 0.8518), (0.1641, 0.825, -0.8305), (0.1641, 0.825, 0.8518), (0.3219, 0.7771, -0.8305), (0.3219, 0.7771, 0.8518), (0.4673, 0.6994, -0.8305), (0.4673, 0.6994, 0.8518), (0.5948, 0.5948, -0.8305), (0.5948, 0.5948, 0.8518), (0.6994, 0.4673, -0.8305), (0.6994, 0.4673, 0.8518), (0.7771, 0.3219, -0.8305), (0.7771, 0.3219, 0.8518), (0.825, 0.1641, -0.8305), (0.825, 0.1641, 0.8518), (0.8411, -1.756e-09, -0.8305), (0.8411, -1.756e-09, 0.8518), (0.825, -0.1641, -0.8305), (0.825, -0.1641, 0.8518), (0.7771, -0.3219, -0.8305), (0.7771, -0.3219, 0.8518), (0.6994, -0.4673, -0.8305), (0.6994, -0.4673, 0.8518), (0.5948, -0.5948, -0.8305), (0.5948, -0.5948, 0.8518), (0.4673, -0.6994, -0.8305), (0.4673, -0.6994, 0.8518), (0.3219, -0.7771, -0.8305), (0.3219, -0.7771, 0.8518), (0.1641, -0.825, -0.8305), (0.1641, -0.825, 0.8518), (7.473e-08, -0.8411, -0.8305), (7.473e-08, -0.8411, 0.8518), (-0.1641, -0.825, -0.8305), (-0.1641, -0.825, 0.8518), (-0.3219, -0.7771, -0.8305), (-0.3219, -0.7771, 0.8518), (-0.4673, -0.6994, -0.8305), (-0.4673, -0.6994, 0.8518), (-0.5948, -0.5948, -0.8305), (-0.5948, -0.5948, 0.8518), (-0.6994, -0.4673, -0.8305), (-0.6994, -0.4673, 0.8518), (-0.7771, -0.3219, -0.8305), (-0.7771, -0.3219, 0.8518), (-0.825, -0.1641, -0.8305), (-0.825, -0.1641, 0.8518), (-0.8411, -1.756e-09, -0.8305), (-0.8411, -1.756e-09, 0.8518), (-0.825, 0.1641, -0.8305), (-0.825, 0.1641, 0.8518), (-0.7771, 0.3219, -0.8305), (-0.7771, 0.3219, 0.8518), (-0.6994, 0.4673, -0.8305), (-0.6994, 0.4673, 0.8518), (-0.5948, 0.5948, -0.8305), (-0.5948, 0.5948, 0.8518), (-0.4673, 0.6994, -0.8305), (-0.4673, 0.6994, 0.8518), (-0.3219, 0.7771, -0.8305), (-0.3219, 0.7771, 0.8518), (-0.1641, 0.825, -0.8305), (-0.1641, 0.825, 0.8518)], [], [(0, 1, 3, 2), (2, 3, 5, 4), (4, 5, 7, 6), (6, 7, 9, 8), (8, 9, 11, 10), (10, 11, 13, 12), (12, 13, 15, 14), (14, 15, 17, 16), (16, 17, 19, 18), (18, 19, 21, 20), (20, 21, 23, 22), (22, 23, 25, 24), (24, 25, 27, 26), (26, 27, 29, 28), (28, 29, 31, 30), (30, 31, 33, 32), (32, 33, 35, 34), (34, 35, 37, 36), (36, 37, 39, 38), (38, 39, 41, 40), (40, 41, 43, 42), (42, 43, 45, 44), (44, 45, 47, 46), (46, 47, 49, 48), (48, 49, 51, 50), (50, 51, 53, 52), (52, 53, 55, 54), (54, 55, 57, 56), (56, 57, 59, 58), (58, 59, 61, 60), (3, 1, 63, 61, 59, 57, 55, 53, 51, 49, 47, 45, 43, 41, 39, 37, 35, 33, 31, 29, 27, 25, 23, 21, 19, 17, 15, 13, 11, 9, 7, 5), (60, 61, 63, 62), (62, 63, 1, 0), (0, 2, 4, 6, 8, 10, 12, 14, 16, 18, 20, 22, 24, 26, 28, 30, 32, 34, 36, 38, 40, 42, 44, 46, 48, 50, 52, 54, 56, 58, 60, 62)])
me_cylinder_005.polygons.foreach_set('use_smooth', [True] * 34)
_uv = me_cylinder_005.uv_layers.new(name='UVMap')
_uv.uv.foreach_set('vector', [1.0, 0.5, 1.0, 1.0, 0.9688, 1.0, 0.9688, 0.5, 0.9688, 0.5, 0.9688, 1.0, 0.9375, 1.0, 0.9375, 0.5, 0.9375, 0.5, 0.9375, 1.0, 0.9062, 1.0, 0.9062, 0.5, 0.9062, 0.5, 0.9062, 1.0, 0.875, 1.0, 0.875, 0.5, 0.875, 0.5, 0.875, 1.0, 0.8438, 1.0, 0.8438, 0.5, 0.8438, 0.5, 0.8438, 1.0, 0.8125, 1.0, 0.8125, 0.5, 0.8125, 0.5, 0.8125, 1.0, 0.7812, 1.0, 0.7812, 0.5, 0.7812, 0.5, 0.7812, 1.0, 0.75, 1.0, 0.75, 0.5, 0.75, 0.5, 0.75, 1.0, 0.7188, 1.0, 0.7188, 0.5, 0.7188, 0.5, 0.7188, 1.0, 0.6875, 1.0, 0.6875, 0.5, 0.6875, 0.5, 0.6875, 1.0, 0.6562, 1.0, 0.6562, 0.5, 0.6562, 0.5, 0.6562, 1.0, 0.625, 1.0, 0.625, 0.5, 0.625, 0.5, 0.625, 1.0, 0.5938, 1.0, 0.5938, 0.5, 0.5938, 0.5, 0.5938, 1.0, 0.5625, 1.0, 0.5625, 0.5, 0.5625, 0.5, 0.5625, 1.0, 0.5312, 1.0, 0.5312, 0.5, 0.5312, 0.5, 0.5312, 1.0, 0.5, 1.0, 0.5, 0.5, 0.5, 0.5, 0.5, 1.0, 0.4688, 1.0, 0.4688, 0.5, 0.4688, 0.5, 0.4688, 1.0, 0.4375, 1.0, 0.4375, 0.5, 0.4375, 0.5, 0.4375, 1.0, 0.4062, 1.0, 0.4062, 0.5, 0.4062, 0.5, 0.4062, 1.0, 0.375, 1.0, 0.375, 0.5, 0.375, 0.5, 0.375, 1.0, 0.3438, 1.0, 0.3438, 0.5, 0.3438, 0.5, 0.3438, 1.0, 0.3125, 1.0, 0.3125, 0.5, 0.3125, 0.5, 0.3125, 1.0, 0.2812, 1.0, 0.2812, 0.5, 0.2812, 0.5, 0.2812, 1.0, 0.25, 1.0, 0.25, 0.5, 0.25, 0.5, 0.25, 1.0, 0.2188, 1.0, 0.2188, 0.5, 0.2188, 0.5, 0.2188, 1.0, 0.1875, 1.0, 0.1875, 0.5, 0.1875, 0.5, 0.1875, 1.0, 0.1562, 1.0, 0.1562, 0.5, 0.1562, 0.5, 0.1562, 1.0, 0.125, 1.0, 0.125, 0.5, 0.125, 0.5, 0.125, 1.0, 0.09375, 1.0, 0.09375, 0.5, 0.09375, 0.5, 0.09375, 1.0, 0.0625, 1.0, 0.0625, 0.5, 0.2968, 0.4854, 0.25, 0.49, 0.2032, 0.4854, 0.1582, 0.4717, 0.1167, 0.4496, 0.08029, 0.4197, 0.05045, 0.3833, 0.02827, 0.3418, 0.01461, 0.2968, 0.01, 0.25, 0.01461, 0.2032, 0.02827, 0.1582, 0.05045, 0.1167, 0.08029, 0.08029, 0.1167, 0.05045, 0.1582, 0.02827, 0.2032, 0.01461, 0.25, 0.01, 0.2968, 0.01461, 0.3418, 0.02827, 0.3833, 0.05045, 0.4197, 0.08029, 0.4496, 0.1167, 0.4717, 0.1582, 0.4854, 0.2032, 0.49, 0.25, 0.4854, 0.2968, 0.4717, 0.3418, 0.4496, 0.3833, 0.4197, 0.4197, 0.3833, 0.4496, 0.3418, 0.4717, 0.0625, 0.5, 0.0625, 1.0, 0.03125, 1.0, 0.03125, 0.5, 0.03125, 0.5, 0.03125, 1.0, 0.0, 1.0, 0.0, 0.5, 0.75, 0.49, 0.7968, 0.4854, 0.8418, 0.4717, 0.8833, 0.4496, 0.9197, 0.4197, 0.9496, 0.3833, 0.9717, 0.3418, 0.9854, 0.2968, 0.99, 0.25, 0.9854, 0.2032, 0.9717, 0.1582, 0.9496, 0.1167, 0.9197, 0.08029, 0.8833, 0.05045, 0.8418, 0.02827, 0.7968, 0.01461, 0.75, 0.01, 0.7032, 0.01461, 0.6582, 0.02827, 0.6167, 0.05045, 0.5803, 0.08029, 0.5504, 0.1167, 0.5283, 0.1582, 0.5146, 0.2032, 0.51, 0.25, 0.5146, 0.2968, 0.5283, 0.3418, 0.5504, 0.3833, 0.5803, 0.4197, 0.6167, 0.4496, 0.6582, 0.4717, 0.7032, 0.4854])
me_cylinder_005.materials.append(mat_material_004)
me_cylinder_005.update()
me_plane_002 = bpy.data.meshes.new('Plane.002')
me_plane_002.from_pydata([(-1.0, -1.0, 0.0), (1.0, -1.0, 0.0), (-1.0, 1.0, 0.0), (1.0, 1.0, 0.0)], [], [(0, 1, 3, 2)])
_uv = me_plane_002.uv_layers.new(name='UVMap')
_uv.uv.foreach_set('vector', [0.0, 0.0, 1.0, 0.0, 1.0, 1.0, 0.0, 1.0])
me_plane_002.materials.append(mat_material_001)
me_plane_002.update()

# ---- objects
ob_plane = bpy.data.objects.new('Plane', me_plane)
ob_plane_001 = bpy.data.objects.new('Plane.001', me_plane_001)
ob_cube = bpy.data.objects.new('Cube', me_cube)
ob_cylinder = bpy.data.objects.new('Cylinder', me_cylinder)
ob_cylinder_001 = bpy.data.objects.new('Cylinder.001', me_cylinder_001)
ob_cylinder_002 = bpy.data.objects.new('Cylinder.002', me_cylinder_003)
ob_cylinder_003 = bpy.data.objects.new('Cylinder.003', me_cylinder_005)
ob_empty = bpy.data.objects.new('Empty', None)
ob_camera = bpy.data.objects.new('Camera', cam_camera)
ob_plane_002 = bpy.data.objects.new('Plane.002', me_plane_002)
ob_area = bpy.data.objects.new('Area', light_area_003)
ob_area_001 = bpy.data.objects.new('Area.001', light_area_004)
ob_area_002 = bpy.data.objects.new('Area.002', light_area_005)
ob_area_003 = bpy.data.objects.new('Area.003', light_area_006)
ob_area_004 = bpy.data.objects.new('Area.004', light_area_007)

# ---- transforms, parenting, visibility, modifiers, constraints
ob_plane.parent = ob_empty
ob_plane.location = (0.0, 0.0, 0.0)
_m = ob_plane.modifiers.new('Subdivision', 'SUBSURF')
_m.levels = 3
_m.render_levels = 3
_m = ob_plane.modifiers.new('Auto Smooth', 'NODES')
_m.node_group = ng_auto_smooth
_gi = [s.identifier for s in ng_auto_smooth.interface.items_tree if s.item_type == 'SOCKET' and s.in_out == 'INPUT']
_m[_gi[1]] = 0.5236  # Angle
ob_plane_001.parent = ob_empty
ob_plane_001.location = (0.0, 0.0, 0.0)
_m = ob_plane_001.modifiers.new('Bevel', 'BEVEL')
_m.width = 0.01
_m.width_pct = 0.01
_m.segments = 4
_m = ob_plane_001.modifiers.new('Mirror', 'MIRROR')
_m.use_axis = (True, True, False)
_m.mirror_object = ob_plane
_m = ob_plane_001.modifiers.new('Auto Smooth', 'NODES')
_m.node_group = ng_auto_smooth
_gi = [s.identifier for s in ng_auto_smooth.interface.items_tree if s.item_type == 'SOCKET' and s.in_out == 'INPUT']
_m[_gi[1]] = 0.5236  # Angle
ob_cube.parent = ob_empty
ob_cube.location = (-6.551e-17, -0.7094, -0.304)
ob_cube.rotation_euler = (0.1537, 3.4e-17, 2.619e-18)
ob_cube.scale = (0.7678, 0.7678, 0.7678)
_m = ob_cube.modifiers.new('Subdivision', 'SUBSURF')
_m.levels = 4
_m.render_levels = 4
_m = ob_cube.modifiers.new('Mirror', 'MIRROR')
_m.use_axis = (True, True, False)
_m.mirror_object = ob_plane
_m = ob_cube.modifiers.new('Auto Smooth', 'NODES')
_m.node_group = ng_auto_smooth
_gi = [s.identifier for s in ng_auto_smooth.interface.items_tree if s.item_type == 'SOCKET' and s.in_out == 'INPUT']
_m[_gi[1]] = 0.5236  # Angle
ob_cylinder.parent = ob_empty
ob_cylinder.location = (-8.297e-17, -0.5426, -0.308)
ob_cylinder.rotation_euler = (0.1537, 3.4e-17, 2.619e-18)
ob_cylinder.scale = (0.7302, 0.7302, 0.8744)
_m = ob_cylinder.modifiers.new('Bevel', 'BEVEL')
_m.width = 0.02
_m.width_pct = 0.02
_m.segments = 4
_m = ob_cylinder.modifiers.new('Subdivision', 'SUBSURF')
_m.levels = 2
_m = ob_cylinder.modifiers.new('Mirror', 'MIRROR')
_m.use_axis = (True, True, False)
_m.mirror_object = ob_plane
_m = ob_cylinder.modifiers.new('Auto Smooth', 'NODES')
_m.node_group = ng_auto_smooth
_gi = [s.identifier for s in ng_auto_smooth.interface.items_tree if s.item_type == 'SOCKET' and s.in_out == 'INPUT']
_m[_gi[1]] = 0.5236  # Angle
ob_cylinder_001.parent = ob_empty
ob_cylinder_001.location = (0.4058, -0.7104, -0.2973)
ob_cylinder_001.rotation_euler = (-0.0, 1.571, 0.0)
ob_cylinder_001.scale = (0.149, 0.149, 0.1456)
_m = ob_cylinder_001.modifiers.new('Bevel', 'BEVEL')
_m.width = 0.005
_m.width_pct = 0.005
_m = ob_cylinder_001.modifiers.new('Subdivision', 'SUBSURF')
_m.levels = 2
_m = ob_cylinder_001.modifiers.new('Mirror', 'MIRROR')
_m.use_axis = (True, True, False)
_m.mirror_object = ob_plane
_m = ob_cylinder_001.modifiers.new('Auto Smooth', 'NODES')
_m.node_group = ng_auto_smooth
_gi = [s.identifier for s in ng_auto_smooth.interface.items_tree if s.item_type == 'SOCKET' and s.in_out == 'INPUT']
_m[_gi[1]] = 0.5236  # Angle
ob_cylinder_002.parent = ob_empty
ob_cylinder_002.location = (0.4048, -0.7104, -0.2973)
ob_cylinder_002.rotation_euler = (-0.0, 1.571, 0.0)
ob_cylinder_002.scale = (1.206, 1.206, 0.529)
_m = ob_cylinder_002.modifiers.new('Bevel', 'BEVEL')
_m.width = 0.05
_m.width_pct = 0.05
_m.segments = 4
_m = ob_cylinder_002.modifiers.new('Subdivision', 'SUBSURF')
_m.levels = 2
_m = ob_cylinder_002.modifiers.new('Mirror', 'MIRROR')
_m.use_axis = (True, True, False)
_m.mirror_object = ob_plane
_m = ob_cylinder_002.modifiers.new('Auto Smooth', 'NODES')
_m.node_group = ng_auto_smooth
_gi = [s.identifier for s in ng_auto_smooth.interface.items_tree if s.item_type == 'SOCKET' and s.in_out == 'INPUT']
_m[_gi[1]] = 0.5236  # Angle
ob_cylinder_003.parent = ob_empty
ob_cylinder_003.location = (0.4823, -0.7104, -0.2973)
ob_cylinder_003.rotation_euler = (-0.0, 1.571, 0.0)
ob_cylinder_003.scale = (0.04879, 0.04879, 0.04879)
_m = ob_cylinder_003.modifiers.new('Bevel', 'BEVEL')
_m.width = 0.05
_m.width_pct = 0.05
_m.segments = 4
_m = ob_cylinder_003.modifiers.new('Subdivision', 'SUBSURF')
_m.levels = 2
_m = ob_cylinder_003.modifiers.new('Mirror', 'MIRROR')
_m.use_axis = (True, True, False)
_m.mirror_object = ob_plane
_m = ob_cylinder_003.modifiers.new('Auto Smooth', 'NODES')
_m.node_group = ng_auto_smooth
_gi = [s.identifier for s in ng_auto_smooth.interface.items_tree if s.item_type == 'SOCKET' and s.in_out == 'INPUT']
_m[_gi[1]] = 0.5236  # Angle
ob_empty.location = (0.0, 0.0, 0.0)
ob_empty.rotation_euler = (0.5198, 0.2615, -0.9185)
ob_empty.empty_display_type = 'CUBE'
ob_camera.location = (0.0, -3.98, -6.485e-07)
ob_camera.rotation_euler = (1.571, -0.0, -0.0)
ob_plane_002.location = (0.0, 18.14, 0.0)
ob_plane_002.rotation_euler = (1.571, -0.0, 0.0)
ob_plane_002.scale = (9.005, 9.005, 9.005)
ob_area.location = (0.0, 3.0, 0.0)
ob_area.rotation_euler = (-1.571, -0.0, 0.0)
ob_area_001.location = (0.0, 0.0, 1.677)
ob_area_002.location = (-1.226, -0.7077, 1.415)
ob_area_002.rotation_euler = (0.7854, -0.0, -1.047)
ob_area_003.location = (2.03, -1.172, -0.4825)
ob_area_003.rotation_euler = (1.774, -0.0, 1.047)
ob_area_004.location = (0.0, 14.49, 0.0)
ob_area_004.rotation_euler = (1.571, -0.0, 0.0)

# ---- collection membership
col_collection.objects.link(ob_plane)
col_collection.objects.link(ob_plane_001)
col_collection.objects.link(ob_cube)
col_collection.objects.link(ob_cylinder)
col_collection.objects.link(ob_cylinder_001)
col_collection.objects.link(ob_cylinder_002)
col_collection.objects.link(ob_cylinder_003)
col_collection.objects.link(ob_empty)
col_collection.objects.link(ob_camera)
col_collection.objects.link(ob_plane_002)
col_collection.objects.link(ob_area)
col_collection.objects.link(ob_area_001)
col_collection.objects.link(ob_area_002)
col_collection.objects.link(ob_area_003)
col_collection.objects.link(ob_area_004)

# ---- scene / render settings (as saved in the file)
scene.camera = ob_camera
scene.frame_start = 1; scene.frame_end = 250; scene.frame_set(1)
scene.render.engine = 'CYCLES'
scene.render.resolution_y = 1920
scene.cycles.samples = 512
scene.cycles.sampling_pattern = 'TABULATED_SOBOL'
scene.view_settings.look = 'AgX - Medium High Contrast'
bpy.context.view_layer.update()

